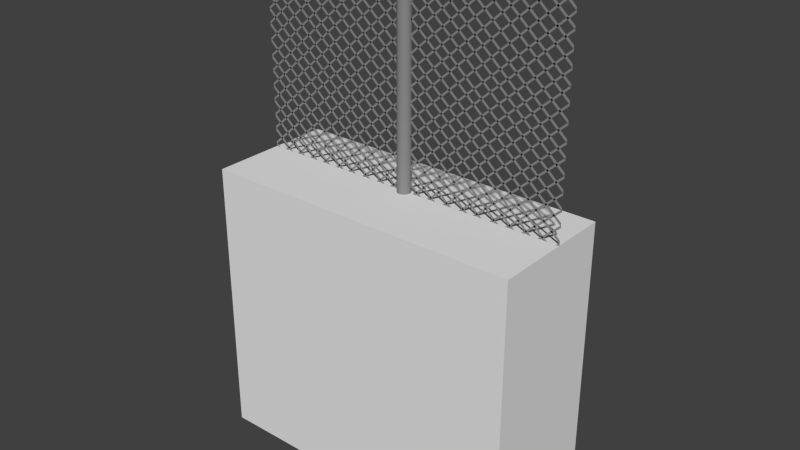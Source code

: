 # Source: murofinca1.blend  (saved by Blender 2.72.0; exported with 4.5.12 LTS)
import bpy
from mathutils import Matrix  # noqa: F401  (used for matrix-valued properties, if any)

bpy.ops.wm.read_factory_settings(use_empty=True)
scene = bpy.context.scene
scene.name = 'Scene'

# ---- collections
col_collection_1 = bpy.data.collections.new('Collection 1'); scene.collection.children.link(col_collection_1)

# ---- materials (node trees are filled in below, after node groups)
mat_material_001 = bpy.data.materials.new('Material.001')
mat_material_001.alpha_threshold = 0.0
mat_material_001.use_transparent_shadow = False
mat_material_001.roughness = 0.5
mat_material_001.specular_intensity = 0.0
mat_material_001.line_color = (0.0, 0.0, 0.0, 1.0)
mat_material_003 = bpy.data.materials.new('Material.003')
mat_material_003.alpha_threshold = 0.0
mat_material_003.use_transparent_shadow = False
mat_material_003.diffuse_color = (0.2529, 0.2529, 0.2529, 1.0)
mat_material_003.roughness = 0.5
mat_material_003.line_color = (0.0, 0.0, 0.0, 1.0)

# ---- material node trees

# ---- world
world_world = bpy.data.worlds.new('World'); scene.world = world_world
world_world.color = (0.05088, 0.05088, 0.05088)
world_world.use_sun_shadow = False
world_world.sun_shadow_jitter_overblur = 0.0
world_world.cycles.sampling_method = 'MANUAL'
world_world.cycles.sample_map_resolution = 256

# ---- meshes
me_cube = bpy.data.meshes.new('Cube')
me_cube.from_pydata([(-9.997, -3.984, -10.21), (-9.997, 3.984, -10.21), (9.997, 3.984, -10.21), (9.997, -3.984, -10.21), (-9.997, -3.984, 7.4), (-9.997, 3.984, 7.4), (9.997, 3.984, 7.4), (9.997, -3.984, 7.4)], [], [(4, 5, 1, 0), (5, 6, 2, 1), (6, 7, 3, 2), (7, 4, 0, 3), (7, 6, 5, 4)])
_uv = me_cube.uv_layers.new(name='UVMap')
_uv.uv.foreach_set('vector', [0.005329, 0.9927, 0.005329, 0.5073, 0.3117, 0.5073, 0.3117, 0.9927, 0.9947, 0.007282, 0.9947, 0.4927, 0.6883, 0.4927, 0.6883, 0.007282, 0.6883, 0.9927, 0.6883, 0.5073, 0.9947, 0.5073, 0.9947, 0.9927, 0.6776, 0.007282, 0.6776, 0.4927, 0.3712, 0.4927, 0.3712, 0.007282, 0.005329, 0.007282, 0.3606, 0.007282, 0.3606, 0.4927, 0.005329, 0.4927])
me_cube.materials.append(mat_material_001)
me_cube.use_remesh_preserve_volume = False
me_cube.use_remesh_preserve_attributes = False
me_cube.use_mirror_vertex_groups = False
me_cube.update()
me_cube_020 = bpy.data.meshes.new('Cube.020')
me_cube_020.from_pydata([(9.88, 0.142, -0.3909), (-10.16, 0.142, -0.3909), (9.88, 0.1386, -0.3566), (-10.16, 0.1386, -0.3566), (9.88, 0.1286, -0.3235), (-10.16, 0.1286, -0.3235), (9.88, 0.1123, -0.2931), (-10.16, 0.1123, -0.2931), (9.88, 0.09038, -0.2664), (-10.16, 0.09038, -0.2664), (9.88, 0.06369, -0.2445), (-10.16, 0.06369, -0.2445), (9.88, 0.03324, -0.2282), (-10.16, 0.03324, -0.2282), (9.88, 0.0001978, -0.2182), (-10.16, 0.0001978, -0.2182), (9.88, -0.03416, -0.2148), (-10.16, -0.03416, -0.2148), (9.88, -0.06853, -0.2182), (-10.16, -0.06853, -0.2182), (9.88, -0.1016, -0.2282), (-10.16, -0.1016, -0.2282), (9.88, -0.132, -0.2445), (-10.16, -0.132, -0.2445), (9.88, -0.1587, -0.2664), (-10.16, -0.1587, -0.2664), (9.88, -0.1806, -0.2931), (-10.16, -0.1806, -0.2931), (9.88, -0.1969, -0.3235), (-10.16, -0.1969, -0.3235), (9.88, -0.2069, -0.3566), (-10.16, -0.2069, -0.3566), (9.88, -0.2103, -0.3909), (-10.16, -0.2103, -0.3909), (9.88, -0.2069, -0.4253), (-10.16, -0.2069, -0.4253), (9.88, -0.1969, -0.4584), (-10.16, -0.1969, -0.4584), (9.88, -0.1806, -0.4888), (-10.16, -0.1806, -0.4888), (9.88, -0.1587, -0.5155), (-10.16, -0.1587, -0.5155), (9.88, -0.132, -0.5374), (-10.16, -0.132, -0.5374), (9.88, -0.1016, -0.5537), (-10.16, -0.1016, -0.5537), (9.88, -0.06853, -0.5637), (-10.16, -0.06853, -0.5637), (9.88, -0.03416, -0.5671), (-10.16, -0.03416, -0.5671), (9.88, 0.000198, -0.5637), (-10.16, 0.000198, -0.5637), (9.88, 0.03324, -0.5537), (-10.16, 0.03324, -0.5537), (9.88, 0.06369, -0.5374), (-10.16, 0.06369, -0.5374), (9.88, 0.09038, -0.5155), (-10.16, 0.09038, -0.5155), (9.88, 0.1123, -0.4888), (-10.16, 0.1123, -0.4888), (9.88, 0.1286, -0.4583), (-10.16, 0.1286, -0.4583), (9.88, 0.1386, -0.4253), (-10.16, 0.1386, -0.4253), (-0.1958, 0.3555, -22.85), (-0.1958, 0.3555, -0.1502), (-0.1161, 0.3475, -22.85), (-0.1161, 0.3475, -0.1502), (-0.0394, 0.3237, -22.85), (-0.0394, 0.3237, -0.1502), (0.03128, 0.2851, -22.85), (0.03128, 0.2851, -0.1502), (0.09322, 0.2332, -22.85), (0.09322, 0.2332, -0.1502), (0.1441, 0.17, -22.85), (0.1441, 0.17, -0.1502), (0.1818, 0.09783, -22.85), (0.1818, 0.09783, -0.1502), (0.2051, 0.01953, -22.85), (0.2051, 0.01953, -0.1502), (0.2129, -0.06189, -22.85), (0.2129, -0.06189, -0.1502), (0.2051, -0.1433, -22.85), (0.2051, -0.1433, -0.1502), (0.1818, -0.2216, -22.85), (0.1818, -0.2216, -0.1502), (0.1441, -0.2938, -22.85), (0.1441, -0.2938, -0.1502), (0.09322, -0.357, -22.85), (0.09322, -0.357, -0.1502), (0.03128, -0.4089, -22.85), (0.03128, -0.4089, -0.1502), (-0.0394, -0.4475, -22.85), (-0.0394, -0.4475, -0.1502), (-0.1161, -0.4712, -22.85), (-0.1161, -0.4712, -0.1502), (-0.1958, -0.4793, -22.85), (-0.1958, -0.4793, -0.1502), (-0.2756, -0.4712, -22.85), (-0.2756, -0.4712, -0.1502), (-0.3523, -0.4475, -22.85), (-0.3523, -0.4475, -0.1502), (-0.4229, -0.4089, -22.85), (-0.4229, -0.4089, -0.1502), (-0.4849, -0.357, -22.85), (-0.4849, -0.357, -0.1502), (-0.5357, -0.2938, -22.85), (-0.5357, -0.2938, -0.1502), (-0.5735, -0.2216, -22.85), (-0.5735, -0.2216, -0.1502), (-0.5968, -0.1433, -22.85), (-0.5968, -0.1433, -0.1502), (-0.6046, -0.06189, -22.85), (-0.6046, -0.06189, -0.1502), (-0.5968, 0.01953, -22.85), (-0.5968, 0.01953, -0.1502), (-0.5735, 0.09783, -22.85), (-0.5735, 0.09783, -0.1502), (-0.5357, 0.17, -22.85), (-0.5357, 0.17, -0.1502), (-0.4849, 0.2332, -22.85), (-0.4849, 0.2332, -0.1502), (-0.4229, 0.2851, -22.85), (-0.4229, 0.2851, -0.1502), (-0.3523, 0.3237, -22.85), (-0.3523, 0.3237, -0.1502), (-0.2756, 0.3475, -22.85), (-0.2756, 0.3475, -0.1502), (-0.1958, 0.1819, 0.0958), (-0.1492, 0.1772, 0.0958), (-0.1045, 0.1633, 0.0958), (-0.06317, 0.1408, 0.0958), (-0.02699, 0.1105, 0.0958), (0.002703, 0.07355, 0.0958), (0.02477, 0.0314, 0.0958), (0.03836, -0.01433, 0.0958), (0.04294, -0.06189, 0.0958), (0.03836, -0.1095, 0.0958), (0.02477, -0.1552, 0.0958), (0.002703, -0.1973, 0.0958), (-0.02699, -0.2343, 0.0958), (-0.06317, -0.2646, 0.0958), (-0.1045, -0.2871, 0.0958), (-0.1492, -0.301, 0.0958), (-0.1958, -0.3057, 0.0958), (-0.2424, -0.301, 0.0958), (-0.2872, -0.2871, 0.0958), (-0.3285, -0.2646, 0.0958), (-0.3647, -0.2343, 0.0958), (-0.3944, -0.1973, 0.0958), (-0.4164, -0.1552, 0.0958), (-0.43, -0.1095, 0.0958), (-0.4346, -0.06189, 0.0958), (-0.43, -0.01433, 0.0958), (-0.4164, 0.0314, 0.0958), (-0.3944, 0.07355, 0.0958), (-0.3647, 0.1105, 0.0958), (-0.3285, 0.1408, 0.0958), (-0.2872, 0.1633, 0.0958), (-0.2424, 0.1772, 0.0958), (0.3866, 0.01974, -0.3386), (9.836, 0.01974, -8.839), (9.836, 0.01974, -8.993), (0.2151, 0.01974, -0.3386), (0.3866, -0.01974, -0.3386), (9.836, -0.01974, -8.839), (9.836, -0.01974, -8.993), (0.2151, -0.01974, -0.3386), (1.376, 0.01974, -0.3386), (9.836, 0.01974, -7.949), (9.836, 0.01974, -8.103), (1.204, 0.01974, -0.3386), (1.376, -0.01974, -0.3386), (9.836, -0.01974, -7.949), (9.836, -0.01974, -8.103), (1.204, -0.01974, -0.3386), (2.459, 0.01974, -0.3386), (9.836, 0.01974, -6.974), (9.836, 0.01974, -7.129), (2.288, 0.01974, -0.3386), (2.459, -0.01974, -0.3386), (9.836, -0.01974, -6.974), (9.836, -0.01974, -7.129), (2.288, -0.01974, -0.3386), (3.546, 0.01974, -0.3385), (9.836, 0.01974, -5.997), (9.836, 0.01974, -6.151), (3.375, 0.01974, -0.3385), (3.546, -0.01974, -0.3385), (9.836, -0.01974, -5.997), (9.836, -0.01974, -6.151), (3.375, -0.01974, -0.3385), (4.477, 0.01974, -0.3385), (9.836, 0.01974, -5.16), (9.836, 0.01974, -5.314), (4.305, 0.01974, -0.3385), (4.477, -0.01974, -0.3385), (9.836, -0.01974, -5.16), (9.836, -0.01974, -5.314), (4.305, -0.01974, -0.3385), (5.556, 0.01974, -0.3385), (9.836, 0.01974, -4.189), (9.836, 0.01974, -4.343), (5.384, 0.01974, -0.3385), (5.556, -0.01974, -0.3385), (9.836, -0.01974, -4.189), (9.836, -0.01974, -4.343), (5.384, -0.01974, -0.3385), (6.561, 0.01974, -0.3385), (9.836, 0.01974, -3.285), (9.836, 0.01974, -3.439), (6.389, 0.01974, -0.3385), (6.561, -0.01974, -0.3385), (9.836, -0.01974, -3.285), (9.836, -0.01974, -3.439), (6.389, -0.01974, -0.3385), (7.577, 0.01974, -0.3385), (9.836, 0.01974, -2.371), (9.836, 0.01974, -2.525), (7.405, 0.01974, -0.3385), (7.577, -0.01974, -0.3385), (9.836, -0.01974, -2.371), (9.836, -0.01974, -2.525), (7.405, -0.01974, -0.3385), (8.566, 0.01974, -0.3385), (9.836, 0.01974, -1.481), (9.836, 0.01974, -1.635), (8.395, 0.01974, -0.3385), (8.566, -0.01974, -0.3385), (9.836, -0.01974, -1.481), (9.836, -0.01974, -1.635), (8.395, -0.01974, -0.3385), (9.65, 0.01974, -0.3385), (9.836, 0.01974, -0.5063), (9.836, 0.01974, -0.6606), (9.478, 0.01974, -0.3385), (9.65, -0.01974, -0.3385), (9.836, -0.01974, -0.5063), (9.836, -0.01974, -0.6606), (9.478, -0.01974, -0.3385), (-0.07556, -0.01974, -12.82), (-0.07556, 0.01974, -12.82), (-0.07556, 0.01974, -12.97), (-0.07556, -0.01974, -12.97), (0.9201, -0.01974, -13.71), (0.7486, -0.01974, -13.71), (0.9201, 0.01974, -13.71), (0.7486, 0.01974, -13.71), (-0.07556, -0.01974, -11.93), (-0.07556, 0.01974, -11.93), (-0.07556, 0.01974, -12.08), (-0.07556, -0.01974, -12.08), (1.91, -0.01974, -13.71), (1.738, -0.01974, -13.71), (1.91, 0.01974, -13.71), (1.738, 0.01974, -13.71), (-0.07556, -0.01974, -10.95), (-0.07556, 0.01974, -10.95), (-0.07556, 0.01974, -11.11), (-0.07556, -0.01974, -11.11), (2.993, -0.01974, -13.71), (2.821, -0.01974, -13.71), (2.993, 0.01974, -13.71), (2.821, 0.01974, -13.71), (-0.07556, -0.01974, -9.976), (-0.07556, 0.01974, -9.976), (-0.07556, 0.01974, -10.13), (-0.07556, -0.01974, -10.13), (4.08, -0.01974, -13.71), (3.908, -0.01974, -13.71), (4.08, 0.01974, -13.71), (3.908, 0.01974, -13.71), (-0.07556, -0.01974, -9.139), (-0.07556, 0.01974, -9.139), (-0.07556, 0.01974, -9.294), (-0.07556, -0.01974, -9.294), (5.01, -0.01974, -13.71), (4.839, -0.01974, -13.71), (5.01, 0.01974, -13.71), (4.839, 0.01974, -13.71), (-0.07556, -0.01974, -8.169), (-0.07556, 0.01974, -8.169), (-0.07556, 0.01974, -8.323), (-0.07556, -0.01974, -8.323), (6.089, -0.01974, -13.71), (5.918, -0.01974, -13.71), (6.089, 0.01974, -13.71), (5.918, 0.01974, -13.71), (-0.07556, -0.01974, -7.265), (-0.07556, 0.01974, -7.265), (-0.07556, 0.01974, -7.419), (-0.07556, -0.01974, -7.419), (7.094, -0.01974, -13.71), (6.923, -0.01974, -13.71), (7.094, 0.01974, -13.71), (6.923, 0.01974, -13.71), (-0.07556, -0.01974, -6.351), (-0.07556, 0.01974, -6.351), (-0.07556, 0.01974, -6.505), (-0.07556, -0.01974, -6.505), (8.111, -0.01974, -13.71), (7.939, -0.01974, -13.71), (8.111, 0.01974, -13.71), (7.939, 0.01974, -13.71), (-0.07556, -0.01974, -5.46), (-0.07556, 0.01974, -5.46), (-0.07556, 0.01974, -5.615), (-0.07556, -0.01974, -5.615), (9.1, -0.01974, -13.71), (8.929, -0.01974, -13.71), (9.1, 0.01974, -13.71), (8.929, 0.01974, -13.71), (-0.07556, -0.01974, -4.486), (-0.07556, 0.01974, -4.486), (-0.07556, 0.01974, -4.64), (-0.07556, -0.01974, -4.64), (9.836, -0.01974, -13.4), (9.836, -0.01974, -13.56), (9.836, 0.01974, -13.4), (9.836, 0.01974, -13.56), (-0.07556, -0.01974, -3.508), (-0.07556, 0.01974, -3.508), (-0.07556, 0.01974, -3.663), (-0.07556, -0.01974, -3.663), (9.836, -0.01974, -12.42), (9.836, -0.01974, -12.58), (9.836, 0.01974, -12.42), (9.836, 0.01974, -12.58), (-0.07556, -0.01974, -2.671), (-0.07556, 0.01974, -2.671), (-0.07556, 0.01974, -2.826), (-0.07556, -0.01974, -2.826), (9.836, -0.01974, -11.59), (9.836, -0.01974, -11.74), (9.836, 0.01974, -11.59), (9.836, 0.01974, -11.74), (-0.07556, -0.01974, -1.701), (-0.07556, 0.01974, -1.701), (-0.07556, 0.01974, -1.855), (-0.07556, -0.01974, -1.855), (9.836, -0.01974, -10.62), (9.836, -0.01974, -10.77), (9.836, 0.01974, -10.62), (9.836, 0.01974, -10.77), (-0.07556, -0.01974, -0.7967), (-0.07556, 0.01974, -0.7967), (-0.07556, 0.01974, -0.951), (-0.07556, -0.01974, -0.951), (9.836, -0.01974, -9.713), (9.836, -0.01974, -9.867), (9.836, 0.01974, -9.713), (9.836, 0.01974, -9.867), (-0.5474, 0.01974, -0.3386), (-10.17, 0.01974, -8.993), (-10.17, 0.01974, -8.839), (-0.7189, 0.01974, -0.3386), (-0.5474, -0.01974, -0.3386), (-10.17, -0.01974, -8.993), (-10.17, -0.01974, -8.839), (-0.7189, -0.01974, -0.3386), (-1.537, 0.01974, -0.3386), (-10.17, 0.01974, -8.103), (-10.17, 0.01974, -7.949), (-1.708, 0.01974, -0.3386), (-1.537, -0.01974, -0.3386), (-10.17, -0.01974, -8.103), (-10.17, -0.01974, -7.949), (-1.708, -0.01974, -0.3386), (-2.62, 0.01974, -0.3386), (-10.17, 0.01974, -7.129), (-10.17, 0.01974, -6.974), (-2.792, 0.01974, -0.3386), (-2.62, -0.01974, -0.3386), (-10.17, -0.01974, -7.129), (-10.17, -0.01974, -6.974), (-2.792, -0.01974, -0.3386), (-3.707, 0.01974, -0.3386), (-10.17, 0.01974, -6.151), (-10.17, 0.01974, -5.997), (-3.879, 0.01974, -0.3386), (-3.707, -0.01974, -0.3386), (-10.17, -0.01974, -6.151), (-10.17, -0.01974, -5.997), (-3.879, -0.01974, -0.3386), (-4.637, 0.01974, -0.3386), (-10.17, 0.01974, -5.314), (-10.17, 0.01974, -5.16), (-4.809, 0.01974, -0.3386), (-4.637, -0.01974, -0.3386), (-10.17, -0.01974, -5.314), (-10.17, -0.01974, -5.16), (-4.809, -0.01974, -0.3386), (-5.717, 0.01974, -0.3386), (-10.17, 0.01974, -4.343), (-10.17, 0.01974, -4.189), (-5.888, 0.01974, -0.3386), (-5.717, -0.01974, -0.3386), (-10.17, -0.01974, -4.343), (-10.17, -0.01974, -4.189), (-5.888, -0.01974, -0.3386), (-6.722, 0.01974, -0.3386), (-10.17, 0.01974, -3.439), (-10.17, 0.01974, -3.285), (-6.893, 0.01974, -0.3386), (-6.722, -0.01974, -0.3386), (-10.17, -0.01974, -3.439), (-10.17, -0.01974, -3.285), (-6.893, -0.01974, -0.3386), (-7.738, 0.01974, -0.3386), (-10.17, 0.01974, -2.525), (-10.17, 0.01974, -2.371), (-7.909, 0.01974, -0.3386), (-7.738, -0.01974, -0.3386), (-10.17, -0.01974, -2.525), (-10.17, -0.01974, -2.371), (-7.909, -0.01974, -0.3386), (-8.727, 0.01974, -0.3386), (-10.17, 0.01974, -1.635), (-10.17, 0.01974, -1.481), (-8.899, 0.01974, -0.3386), (-8.727, -0.01974, -0.3386), (-10.17, -0.01974, -1.635), (-10.17, -0.01974, -1.481), (-8.899, -0.01974, -0.3386), (-9.811, 0.01974, -0.3386), (-10.17, 0.01974, -0.6608), (-10.17, 0.01974, -0.5065), (-9.982, 0.01974, -0.3386), (-9.811, -0.01974, -0.3386), (-10.17, -0.01974, -0.6608), (-10.17, -0.01974, -0.5065), (-9.982, -0.01974, -0.3386), (-0.2568, -0.01974, -12.82), (-0.2568, -0.01974, -12.97), (-0.2568, 0.01974, -12.97), (-0.2568, 0.01974, -12.82), (-1.252, -0.01974, -13.71), (-1.252, 0.01974, -13.71), (-1.081, -0.01974, -13.71), (-1.081, 0.01974, -13.71), (-0.2568, -0.01974, -11.93), (-0.2568, -0.01974, -12.08), (-0.2568, 0.01974, -12.08), (-0.2568, 0.01974, -11.93), (-2.242, -0.01974, -13.71), (-2.242, 0.01974, -13.71), (-2.07, -0.01974, -13.71), (-2.07, 0.01974, -13.71), (-0.2568, -0.01974, -10.95), (-0.2568, -0.01974, -11.11), (-0.2568, 0.01974, -11.11), (-0.2568, 0.01974, -10.95), (-3.325, -0.01974, -13.71), (-3.325, 0.01974, -13.71), (-3.154, -0.01974, -13.71), (-3.154, 0.01974, -13.71), (-0.2568, -0.01974, -9.976), (-0.2568, -0.01974, -10.13), (-0.2568, 0.01974, -10.13), (-0.2568, 0.01974, -9.976), (-4.412, -0.01974, -13.71), (-4.412, 0.01974, -13.71), (-4.241, -0.01974, -13.71), (-4.241, 0.01974, -13.71), (-0.2568, -0.01974, -9.139), (-0.2568, -0.01974, -9.294), (-0.2568, 0.01974, -9.294), (-0.2568, 0.01974, -9.139), (-5.343, -0.01974, -13.71), (-5.343, 0.01974, -13.71), (-5.171, -0.01974, -13.71), (-5.171, 0.01974, -13.71), (-0.2568, -0.01974, -8.169), (-0.2568, -0.01974, -8.323), (-0.2568, 0.01974, -8.323), (-0.2568, 0.01974, -8.169), (-6.422, -0.01974, -13.71), (-6.422, 0.01974, -13.71), (-6.25, -0.01974, -13.71), (-6.25, 0.01974, -13.71), (-0.2568, -0.01974, -7.265), (-0.2568, -0.01974, -7.419), (-0.2568, 0.01974, -7.419), (-0.2568, 0.01974, -7.265), (-7.427, -0.01974, -13.71), (-7.427, 0.01974, -13.71), (-7.255, -0.01974, -13.71), (-7.255, 0.01974, -13.71), (-0.2568, -0.01974, -6.351), (-0.2568, -0.01974, -6.505), (-0.2568, 0.01974, -6.505), (-0.2568, 0.01974, -6.351), (-8.443, -0.01974, -13.71), (-8.443, 0.01974, -13.71), (-8.271, -0.01974, -13.71), (-8.271, 0.01974, -13.71), (-0.2568, -0.01974, -5.46), (-0.2568, -0.01974, -5.615), (-0.2568, 0.01974, -5.615), (-0.2568, 0.01974, -5.46), (-9.432, -0.01974, -13.71), (-9.432, 0.01974, -13.71), (-9.261, -0.01974, -13.71), (-9.261, 0.01974, -13.71), (-0.2568, -0.01974, -4.486), (-0.2568, -0.01974, -4.64), (-0.2568, 0.01974, -4.64), (-0.2568, 0.01974, -4.486), (-10.17, -0.01974, -13.4), (-10.17, 0.01974, -13.4), (-10.17, -0.01974, -13.56), (-10.17, 0.01974, -13.56), (-0.2568, -0.01974, -3.508), (-0.2568, -0.01974, -3.663), (-0.2568, 0.01974, -3.663), (-0.2568, 0.01974, -3.508), (-10.17, -0.01974, -12.42), (-10.17, 0.01974, -12.42), (-10.17, -0.01974, -12.58), (-10.17, 0.01974, -12.58), (-0.2568, -0.01974, -2.671), (-0.2568, -0.01974, -2.826), (-0.2568, 0.01974, -2.826), (-0.2568, 0.01974, -2.671), (-10.17, -0.01974, -11.59), (-10.17, 0.01974, -11.59), (-10.17, -0.01974, -11.74), (-10.17, 0.01974, -11.74), (-0.2568, -0.01974, -1.701), (-0.2568, -0.01974, -1.855), (-0.2568, 0.01974, -1.855), (-0.2568, 0.01974, -1.701), (-10.17, -0.01974, -10.62), (-10.17, 0.01974, -10.62), (-10.17, -0.01974, -10.77), (-10.17, 0.01974, -10.77), (-0.2568, -0.01974, -0.7967), (-0.2568, -0.01974, -0.951), (-0.2568, 0.01974, -0.951), (-0.2568, 0.01974, -0.7967), (-10.17, -0.01974, -9.713), (-10.17, 0.01974, -9.713), (-10.17, -0.01974, -9.867), (-10.17, 0.01974, -9.867), (0.3957, 0.01974, -13.85), (9.845, 0.01974, -5.351), (9.845, 0.01974, -5.197), (0.2242, 0.01974, -13.85), (0.3957, -0.01974, -13.85), (9.845, -0.01974, -5.351), (9.845, -0.01974, -5.197), (0.2242, -0.01974, -13.85), (1.385, 0.01974, -13.85), (9.845, 0.01974, -6.241), (9.845, 0.01974, -6.087), (1.214, 0.01974, -13.85), (1.385, -0.01974, -13.85), (9.845, -0.01974, -6.241), (9.845, -0.01974, -6.087), (1.214, -0.01974, -13.85), (2.468, 0.01974, -13.85), (9.845, 0.01974, -7.215), (9.845, 0.01974, -7.061), (2.297, 0.01974, -13.85), (2.468, -0.01974, -13.85), (9.845, -0.01974, -7.215), (9.845, -0.01974, -7.061), (2.297, -0.01974, -13.85), (3.555, 0.01974, -13.85), (9.845, 0.01974, -8.193), (9.845, 0.01974, -8.039), (3.384, 0.01974, -13.85), (3.555, -0.01974, -13.85), (9.845, -0.01974, -8.193), (9.845, -0.01974, -8.039), (3.384, -0.01974, -13.85), (4.486, 0.01974, -13.85), (9.845, 0.01974, -9.03), (9.845, 0.01974, -8.876), (4.314, 0.01974, -13.85), (4.486, -0.01974, -13.85), (9.845, -0.01974, -9.03), (9.845, -0.01974, -8.876), (4.314, -0.01974, -13.85), (5.565, 0.01974, -13.85), (9.845, 0.01974, -10.0), (9.845, 0.01974, -9.847), (5.393, 0.01974, -13.85), (5.565, -0.01974, -13.85), (9.845, -0.01974, -10.0), (9.845, -0.01974, -9.847), (5.393, -0.01974, -13.85), (6.57, 0.01974, -13.85), (9.845, 0.01974, -10.9), (9.845, 0.01974, -10.75), (6.398, 0.01974, -13.85), (6.57, -0.01974, -13.85), (9.845, -0.01974, -10.9), (9.845, -0.01974, -10.75), (6.398, -0.01974, -13.85), (7.586, 0.01974, -13.85), (9.845, 0.01974, -11.82), (9.845, 0.01974, -11.66), (7.415, 0.01974, -13.85), (7.586, -0.01974, -13.85), (9.845, -0.01974, -11.82), (9.845, -0.01974, -11.66), (7.415, -0.01974, -13.85), (8.576, 0.01974, -13.85), (9.845, 0.01974, -12.71), (9.845, 0.01974, -12.55), (8.404, 0.01974, -13.85), (8.576, -0.01974, -13.85), (9.845, -0.01974, -12.71), (9.845, -0.01974, -12.55), (8.404, -0.01974, -13.85), (9.659, 0.01974, -13.85), (9.845, 0.01974, -13.68), (9.845, 0.01974, -13.53), (9.487, 0.01974, -13.85), (9.659, -0.01974, -13.85), (9.845, -0.01974, -13.68), (9.845, -0.01974, -13.53), (9.487, -0.01974, -13.85), (-0.06646, -0.01974, -1.371), (-0.06646, 0.01974, -1.371), (-0.06646, 0.01974, -1.217), (-0.06646, -0.01974, -1.217), (0.9292, -0.01974, -0.4756), (0.7577, -0.01974, -0.4756), (0.9292, 0.01974, -0.4756), (0.7577, 0.01974, -0.4756), (-0.06646, -0.01974, -2.261), (-0.06646, 0.01974, -2.261), (-0.06646, 0.01974, -2.107), (-0.06646, -0.01974, -2.107), (1.919, -0.01974, -0.4756), (1.747, -0.01974, -0.4756), (1.919, 0.01974, -0.4756), (1.747, 0.01974, -0.4756), (-0.06646, -0.01974, -3.236), (-0.06646, 0.01974, -3.236), (-0.06646, 0.01974, -3.081), (-0.06646, -0.01974, -3.081), (3.002, -0.01974, -0.4757), (2.83, -0.01974, -0.4757), (3.002, 0.01974, -0.4757), (2.83, 0.01974, -0.4757), (-0.06646, -0.01974, -4.213), (-0.06646, 0.01974, -4.213), (-0.06646, 0.01974, -4.059), (-0.06646, -0.01974, -4.059), (4.089, -0.01974, -0.4757), (3.917, -0.01974, -0.4757), (4.089, 0.01974, -0.4757), (3.917, 0.01974, -0.4757), (-0.06646, -0.01974, -5.05), (-0.06646, 0.01974, -5.05), (-0.06646, 0.01974, -4.896), (-0.06646, -0.01974, -4.896), (5.019, -0.01974, -0.4757), (4.848, -0.01974, -0.4757), (5.019, 0.01974, -0.4757), (4.848, 0.01974, -0.4757), (-0.06646, -0.01974, -6.021), (-0.06646, 0.01974, -6.021), (-0.06646, 0.01974, -5.867), (-0.06646, -0.01974, -5.867), (6.099, -0.01974, -0.4757), (5.927, -0.01974, -0.4757), (6.099, 0.01974, -0.4757), (5.927, 0.01974, -0.4757), (-0.06646, -0.01974, -6.925), (-0.06646, 0.01974, -6.925), (-0.06646, 0.01974, -6.771), (-0.06646, -0.01974, -6.771), (7.103, -0.01974, -0.4757), (6.932, -0.01974, -0.4757), (7.103, 0.01974, -0.4757), (6.932, 0.01974, -0.4757), (-0.06646, -0.01974, -7.839), (-0.06646, 0.01974, -7.839), (-0.06646, 0.01974, -7.685), (-0.06646, -0.01974, -7.685), (8.12, -0.01974, -0.4757), (7.948, -0.01974, -0.4757), (8.12, 0.01974, -0.4757), (7.948, 0.01974, -0.4757), (-0.06646, -0.01974, -8.729), (-0.06646, 0.01974, -8.729), (-0.06646, 0.01974, -8.575), (-0.06646, -0.01974, -8.575), (9.109, -0.01974, -0.4757), (8.938, -0.01974, -0.4757), (9.109, 0.01974, -0.4757), (8.938, 0.01974, -0.4757), (-0.06646, -0.01974, -9.704), (-0.06646, 0.01974, -9.704), (-0.06646, 0.01974, -9.549), (-0.06646, -0.01974, -9.549), (9.845, -0.01974, -0.7878), (9.845, -0.01974, -0.6335), (9.845, 0.01974, -0.7878), (9.845, 0.01974, -0.6335), (-0.06646, -0.01974, -10.68), (-0.06646, 0.01974, -10.68), (-0.06646, 0.01974, -10.53), (-0.06646, -0.01974, -10.53), (9.845, -0.01974, -1.766), (9.845, -0.01974, -1.611), (9.845, 0.01974, -1.766), (9.845, 0.01974, -1.611), (-0.06646, -0.01974, -11.52), (-0.06646, 0.01974, -11.52), (-0.06646, 0.01974, -11.36), (-0.06646, -0.01974, -11.36), (9.845, -0.01974, -2.602), (9.845, -0.01974, -2.448), (9.845, 0.01974, -2.602), (9.845, 0.01974, -2.448), (-0.06646, -0.01974, -12.49), (-0.06646, 0.01974, -12.49), (-0.06646, 0.01974, -12.33), (-0.06646, -0.01974, -12.33), (9.845, -0.01974, -3.573), (9.845, -0.01974, -3.419), (9.845, 0.01974, -3.573), (9.845, 0.01974, -3.419), (-0.06646, -0.01974, -13.39), (-0.06646, 0.01974, -13.39), (-0.06646, 0.01974, -13.24), (-0.06646, -0.01974, -13.24), (9.845, -0.01974, -4.477), (9.845, -0.01974, -4.323), (9.845, 0.01974, -4.477), (9.845, 0.01974, -4.323), (-0.5383, 0.01974, -13.85), (-10.16, 0.01974, -5.196), (-10.16, 0.01974, -5.351), (-0.7098, 0.01974, -13.85), (-0.5383, -0.01974, -13.85), (-10.16, -0.01974, -5.196), (-10.16, -0.01974, -5.351), (-0.7098, -0.01974, -13.85), (-1.528, 0.01974, -13.85), (-10.16, 0.01974, -6.086), (-10.16, 0.01974, -6.241), (-1.699, 0.01974, -13.85), (-1.528, -0.01974, -13.85), (-10.16, -0.01974, -6.086), (-10.16, -0.01974, -6.241), (-1.699, -0.01974, -13.85), (-2.611, 0.01974, -13.85), (-10.16, 0.01974, -7.061), (-10.16, 0.01974, -7.215), (-2.783, 0.01974, -13.85), (-2.611, -0.01974, -13.85), (-10.16, -0.01974, -7.061), (-10.16, -0.01974, -7.215), (-2.783, -0.01974, -13.85), (-3.698, 0.01974, -13.85), (-10.16, 0.01974, -8.039), (-10.16, 0.01974, -8.193), (-3.869, 0.01974, -13.85), (-3.698, -0.01974, -13.85), (-10.16, -0.01974, -8.039), (-10.16, -0.01974, -8.193), (-3.869, -0.01974, -13.85), (-4.628, 0.01974, -13.85), (-10.16, 0.01974, -8.876), (-10.16, 0.01974, -9.03), (-4.8, 0.01974, -13.85), (-4.628, -0.01974, -13.85), (-10.16, -0.01974, -8.876), (-10.16, -0.01974, -9.03), (-4.8, -0.01974, -13.85), (-5.708, 0.01974, -13.85), (-10.16, 0.01974, -9.846), (-10.16, 0.01974, -10.0), (-5.879, 0.01974, -13.85), (-5.708, -0.01974, -13.85), (-10.16, -0.01974, -9.846), (-10.16, -0.01974, -10.0), (-5.879, -0.01974, -13.85), (-6.712, 0.01974, -13.85), (-10.16, 0.01974, -10.75), (-10.16, 0.01974, -10.9), (-6.884, 0.01974, -13.85), (-6.712, -0.01974, -13.85), (-10.16, -0.01974, -10.75), (-10.16, -0.01974, -10.9), (-6.884, -0.01974, -13.85), (-7.729, 0.01974, -13.85), (-10.16, 0.01974, -11.66), (-10.16, 0.01974, -11.82), (-7.9, 0.01974, -13.85), (-7.729, -0.01974, -13.85), (-10.16, -0.01974, -11.66), (-10.16, -0.01974, -11.82), (-7.9, -0.01974, -13.85), (-8.718, 0.01974, -13.85), (-10.16, 0.01974, -12.55), (-10.16, 0.01974, -12.71), (-8.89, 0.01974, -13.85), (-8.718, -0.01974, -13.85), (-10.16, -0.01974, -12.55), (-10.16, -0.01974, -12.71), (-8.89, -0.01974, -13.85), (-9.801, 0.01974, -13.85), (-10.16, 0.01974, -13.53), (-10.16, 0.01974, -13.68), (-9.973, 0.01974, -13.85), (-9.801, -0.01974, -13.85), (-10.16, -0.01974, -13.53), (-10.16, -0.01974, -13.68), (-9.973, -0.01974, -13.85), (-0.2477, -0.01974, -1.371), (-0.2477, -0.01974, -1.217), (-0.2477, 0.01974, -1.217), (-0.2477, 0.01974, -1.371), (-1.243, -0.01974, -0.4756), (-1.243, 0.01974, -0.4756), (-1.072, -0.01974, -0.4756), (-1.072, 0.01974, -0.4756), (-0.2477, -0.01974, -2.261), (-0.2477, -0.01974, -2.107), (-0.2477, 0.01974, -2.107), (-0.2477, 0.01974, -2.261), (-2.233, -0.01974, -0.4756), (-2.233, 0.01974, -0.4756), (-2.061, -0.01974, -0.4756), (-2.061, 0.01974, -0.4756), (-0.2477, -0.01974, -3.236), (-0.2477, -0.01974, -3.081), (-0.2477, 0.01974, -3.081), (-0.2477, 0.01974, -3.236), (-3.316, -0.01974, -0.4756), (-3.316, 0.01974, -0.4756), (-3.145, -0.01974, -0.4756), (-3.145, 0.01974, -0.4756), (-0.2477, -0.01974, -4.213), (-0.2477, -0.01974, -4.059), (-0.2477, 0.01974, -4.059), (-0.2477, 0.01974, -4.213), (-4.403, -0.01974, -0.4756), (-4.403, 0.01974, -0.4756), (-4.231, -0.01974, -0.4756), (-4.231, 0.01974, -0.4756), (-0.2477, -0.01974, -5.05), (-0.2477, -0.01974, -4.896), (-0.2477, 0.01974, -4.896), (-0.2477, 0.01974, -5.05), (-5.333, -0.01974, -0.4756), (-5.333, 0.01974, -0.4756), (-5.162, -0.01974, -0.4756), (-5.162, 0.01974, -0.4756), (-0.2477, -0.01974, -6.021), (-0.2477, -0.01974, -5.867), (-0.2477, 0.01974, -5.867), (-0.2477, 0.01974, -6.021), (-6.413, -0.01974, -0.4756), (-6.413, 0.01974, -0.4756), (-6.241, -0.01974, -0.4756), (-6.241, 0.01974, -0.4756), (-0.2477, -0.01974, -6.925), (-0.2477, -0.01974, -6.771), (-0.2477, 0.01974, -6.771), (-0.2477, 0.01974, -6.925), (-7.417, -0.01974, -0.4756), (-7.417, 0.01974, -0.4756), (-7.246, -0.01974, -0.4756), (-7.246, 0.01974, -0.4756), (-0.2477, -0.01974, -7.839), (-0.2477, -0.01974, -7.685), (-0.2477, 0.01974, -7.685), (-0.2477, 0.01974, -7.839), (-8.434, -0.01974, -0.4756), (-8.434, 0.01974, -0.4756), (-8.262, -0.01974, -0.4756), (-8.262, 0.01974, -0.4756), (-0.2477, -0.01974, -8.729), (-0.2477, -0.01974, -8.575), (-0.2477, 0.01974, -8.575), (-0.2477, 0.01974, -8.729), (-9.423, -0.01974, -0.4756), (-9.423, 0.01974, -0.4756), (-9.252, -0.01974, -0.4756), (-9.252, 0.01974, -0.4756), (-0.2477, -0.01974, -9.704), (-0.2477, -0.01974, -9.549), (-0.2477, 0.01974, -9.549), (-0.2477, 0.01974, -9.704), (-10.16, -0.01974, -0.7877), (-10.16, 0.01974, -0.7877), (-10.16, -0.01974, -0.6334), (-10.16, 0.01974, -0.6334), (-0.2477, -0.01974, -10.68), (-0.2477, -0.01974, -10.53), (-0.2477, 0.01974, -10.53), (-0.2477, 0.01974, -10.68), (-10.16, -0.01974, -1.765), (-10.16, 0.01974, -1.765), (-10.16, -0.01974, -1.611), (-10.16, 0.01974, -1.611), (-0.2477, -0.01974, -11.52), (-0.2477, -0.01974, -11.36), (-0.2477, 0.01974, -11.36), (-0.2477, 0.01974, -11.52), (-10.16, -0.01974, -2.602), (-10.16, 0.01974, -2.602), (-10.16, -0.01974, -2.448), (-10.16, 0.01974, -2.448), (-0.2477, -0.01974, -12.49), (-0.2477, -0.01974, -12.33), (-0.2477, 0.01974, -12.33), (-0.2477, 0.01974, -12.49), (-10.16, -0.01974, -3.573), (-10.16, 0.01974, -3.573), (-10.16, -0.01974, -3.419), (-10.16, 0.01974, -3.419), (-0.2477, -0.01974, -13.39), (-0.2477, -0.01974, -13.24), (-0.2477, 0.01974, -13.24), (-0.2477, 0.01974, -13.39), (-10.16, -0.01974, -4.477), (-10.16, 0.01974, -4.477), (-10.16, -0.01974, -4.323), (-10.16, 0.01974, -4.323)], [], [(0, 1, 3, 2), (2, 3, 5, 4), (4, 5, 7, 6), (6, 7, 9, 8), (8, 9, 11, 10), (10, 11, 13, 12), (12, 13, 15, 14), (14, 15, 17, 16), (16, 17, 19, 18), (18, 19, 21, 20), (20, 21, 23, 22), (22, 23, 25, 24), (24, 25, 27, 26), (26, 27, 29, 28), (28, 29, 31, 30), (30, 31, 33, 32), (32, 33, 35, 34), (34, 35, 37, 36), (36, 37, 39, 38), (38, 39, 41, 40), (40, 41, 43, 42), (42, 43, 45, 44), (44, 45, 47, 46), (46, 47, 49, 48), (48, 49, 51, 50), (50, 51, 53, 52), (52, 53, 55, 54), (54, 55, 57, 56), (56, 57, 59, 58), (58, 59, 61, 60), (3, 1, 63, 61, 59, 57, 55, 53, 51, 49, 47, 45, 43, 41, 39, 37, 35, 33, 31, 29, 27, 25, 23, 21, 19, 17, 15, 13, 11, 9, 7, 5), (62, 63, 1, 0), (60, 61, 63, 62), (0, 2, 4, 6, 8, 10, 12, 14, 16, 18, 20, 22, 24, 26, 28, 30, 32, 34, 36, 38, 40, 42, 44, 46, 48, 50, 52, 54, 56, 58, 60, 62), (64, 65, 67, 66), (66, 67, 69, 68), (68, 69, 71, 70), (70, 71, 73, 72), (72, 73, 75, 74), (74, 75, 77, 76), (76, 77, 79, 78), (78, 79, 81, 80), (80, 81, 83, 82), (82, 83, 85, 84), (84, 85, 87, 86), (86, 87, 89, 88), (88, 89, 91, 90), (90, 91, 93, 92), (92, 93, 95, 94), (94, 95, 97, 96), (96, 97, 99, 98), (98, 99, 101, 100), (100, 101, 103, 102), (102, 103, 105, 104), (104, 105, 107, 106), (106, 107, 109, 108), (108, 109, 111, 110), (110, 111, 113, 112), (112, 113, 115, 114), (114, 115, 117, 116), (116, 117, 119, 118), (118, 119, 121, 120), (120, 121, 123, 122), (122, 123, 125, 124), (65, 127, 159, 128), (126, 127, 65, 64), (124, 125, 127, 126), (64, 66, 68, 70, 72, 74, 76, 78, 80, 82, 84, 86, 88, 90, 92, 94, 96, 98, 100, 102, 104, 106, 108, 110, 112, 114, 116, 118, 120, 122, 124, 126), (129, 128, 159, 158, 157, 156, 155, 154, 153, 152, 151, 150, 149, 148, 147, 146, 145, 144, 143, 142, 141, 140, 139, 138, 137, 136, 135, 134, 133, 132, 131, 130), (121, 119, 155, 156), (113, 111, 151, 152), (105, 103, 147, 148), (97, 95, 143, 144), (81, 79, 135, 136), (89, 87, 139, 140), (73, 71, 131, 132), (127, 125, 158, 159), (119, 117, 154, 155), (111, 109, 150, 151), (103, 101, 146, 147), (87, 85, 138, 139), (71, 69, 130, 131), (95, 93, 142, 143), (79, 77, 134, 135), (125, 123, 157, 158), (117, 115, 153, 154), (109, 107, 149, 150), (101, 99, 145, 146), (77, 75, 133, 134), (85, 83, 137, 138), (69, 67, 129, 130), (67, 65, 128, 129), (93, 91, 141, 142), (123, 121, 156, 157), (115, 113, 152, 153), (107, 105, 148, 149), (99, 97, 144, 145), (91, 89, 140, 141), (75, 73, 132, 133), (83, 81, 136, 137), (160, 161, 162, 163), (164, 165, 161, 160), (161, 165, 166, 162), (163, 162, 166, 167), (167, 166, 165, 164), (167, 164, 160, 163), (168, 169, 170, 171), (172, 173, 169, 168), (169, 173, 174, 170), (171, 170, 174, 175), (175, 174, 173, 172), (168, 171, 175, 172), (176, 177, 178, 179), (180, 181, 177, 176), (177, 181, 182, 178), (179, 178, 182, 183), (183, 182, 181, 180), (180, 176, 179, 183), (184, 185, 186, 187), (188, 189, 185, 184), (185, 189, 190, 186), (187, 186, 190, 191), (191, 190, 189, 188), (187, 191, 188, 184), (192, 193, 194, 195), (196, 197, 193, 192), (193, 197, 198, 194), (195, 194, 198, 199), (199, 198, 197, 196), (195, 199, 196, 192), (200, 201, 202, 203), (204, 205, 201, 200), (201, 205, 206, 202), (203, 202, 206, 207), (207, 206, 205, 204), (207, 204, 200, 203), (208, 209, 210, 211), (212, 213, 209, 208), (209, 213, 214, 210), (211, 210, 214, 215), (215, 214, 213, 212), (215, 212, 208, 211), (216, 217, 218, 219), (220, 221, 217, 216), (217, 221, 222, 218), (219, 218, 222, 223), (223, 222, 221, 220), (219, 223, 220, 216), (224, 225, 226, 227), (228, 229, 225, 224), (225, 229, 230, 226), (227, 226, 230, 231), (231, 230, 229, 228), (224, 227, 231, 228), (232, 233, 234, 235), (236, 237, 233, 232), (233, 237, 238, 234), (235, 234, 238, 239), (239, 238, 237, 236), (232, 235, 239, 236), (240, 241, 242, 243), (244, 240, 243, 245), (246, 241, 240, 244), (247, 242, 241, 246), (245, 243, 242, 247), (247, 246, 244, 245), (248, 249, 250, 251), (252, 248, 251, 253), (254, 249, 248, 252), (255, 250, 249, 254), (253, 251, 250, 255), (252, 253, 255, 254), (256, 257, 258, 259), (260, 256, 259, 261), (262, 257, 256, 260), (263, 258, 257, 262), (261, 259, 258, 263), (262, 260, 261, 263), (264, 265, 266, 267), (268, 264, 267, 269), (270, 265, 264, 268), (271, 266, 265, 270), (269, 267, 266, 271), (269, 271, 270, 268), (272, 273, 274, 275), (276, 272, 275, 277), (278, 273, 272, 276), (279, 274, 273, 278), (277, 275, 274, 279), (278, 276, 277, 279), (280, 281, 282, 283), (284, 280, 283, 285), (286, 281, 280, 284), (287, 282, 281, 286), (285, 283, 282, 287), (287, 286, 284, 285), (288, 289, 290, 291), (292, 288, 291, 293), (294, 289, 288, 292), (295, 290, 289, 294), (293, 291, 290, 295), (294, 292, 293, 295), (296, 297, 298, 299), (300, 296, 299, 301), (302, 297, 296, 300), (303, 298, 297, 302), (301, 299, 298, 303), (302, 300, 301, 303), (304, 305, 306, 307), (308, 304, 307, 309), (310, 305, 304, 308), (311, 306, 305, 310), (309, 307, 306, 311), (310, 308, 309, 311), (312, 313, 314, 315), (316, 312, 315, 317), (316, 318, 313, 312), (313, 318, 319, 314), (315, 314, 319, 317), (318, 316, 317, 319), (320, 321, 322, 323), (324, 320, 323, 325), (324, 326, 321, 320), (321, 326, 327, 322), (323, 322, 327, 325), (326, 324, 325, 327), (328, 329, 330, 331), (332, 328, 331, 333), (332, 334, 329, 328), (329, 334, 335, 330), (331, 330, 335, 333), (334, 332, 333, 335), (336, 337, 338, 339), (340, 336, 339, 341), (340, 342, 337, 336), (337, 342, 343, 338), (339, 338, 343, 341), (342, 340, 341, 343), (344, 345, 346, 347), (348, 344, 347, 349), (348, 350, 345, 344), (345, 350, 351, 346), (347, 346, 351, 349), (350, 348, 349, 351), (352, 353, 354, 355), (356, 357, 353, 352), (354, 353, 357, 358), (355, 354, 358, 359), (359, 358, 357, 356), (356, 352, 355, 359), (360, 361, 362, 363), (364, 365, 361, 360), (362, 361, 365, 366), (363, 362, 366, 367), (367, 366, 365, 364), (363, 367, 364, 360), (368, 369, 370, 371), (372, 373, 369, 368), (370, 369, 373, 374), (371, 370, 374, 375), (375, 374, 373, 372), (375, 372, 368, 371), (376, 377, 378, 379), (380, 381, 377, 376), (378, 377, 381, 382), (379, 378, 382, 383), (383, 382, 381, 380), (380, 376, 379, 383), (384, 385, 386, 387), (388, 389, 385, 384), (386, 385, 389, 390), (387, 386, 390, 391), (391, 390, 389, 388), (388, 384, 387, 391), (392, 393, 394, 395), (396, 397, 393, 392), (394, 393, 397, 398), (395, 394, 398, 399), (399, 398, 397, 396), (399, 396, 392, 395), (400, 401, 402, 403), (404, 405, 401, 400), (402, 401, 405, 406), (403, 402, 406, 407), (407, 406, 405, 404), (404, 400, 403, 407), (408, 409, 410, 411), (412, 413, 409, 408), (410, 409, 413, 414), (411, 410, 414, 415), (415, 414, 413, 412), (415, 412, 408, 411), (416, 417, 418, 419), (420, 421, 417, 416), (418, 417, 421, 422), (419, 418, 422, 423), (423, 422, 421, 420), (419, 423, 420, 416), (424, 425, 426, 427), (428, 429, 425, 424), (426, 425, 429, 430), (427, 426, 430, 431), (431, 430, 429, 428), (424, 427, 431, 428), (432, 433, 434, 435), (436, 432, 435, 437), (438, 433, 432, 436), (439, 434, 433, 438), (437, 435, 434, 439), (436, 437, 439, 438), (440, 441, 442, 443), (444, 440, 443, 445), (446, 441, 440, 444), (447, 442, 441, 446), (445, 443, 442, 447), (445, 447, 446, 444), (448, 449, 450, 451), (452, 448, 451, 453), (454, 449, 448, 452), (455, 450, 449, 454), (453, 451, 450, 455), (455, 454, 452, 453), (456, 457, 458, 459), (460, 456, 459, 461), (462, 457, 456, 460), (463, 458, 457, 462), (461, 459, 458, 463), (463, 462, 460, 461), (464, 465, 466, 467), (468, 464, 467, 469), (470, 465, 464, 468), (471, 466, 465, 470), (469, 467, 466, 471), (470, 468, 469, 471), (472, 473, 474, 475), (476, 472, 475, 477), (478, 473, 472, 476), (479, 474, 473, 478), (477, 475, 474, 479), (478, 476, 477, 479), (480, 481, 482, 483), (484, 480, 483, 485), (486, 481, 480, 484), (487, 482, 481, 486), (485, 483, 482, 487), (487, 486, 484, 485), (488, 489, 490, 491), (492, 488, 491, 493), (494, 489, 488, 492), (495, 490, 489, 494), (493, 491, 490, 495), (492, 493, 495, 494), (496, 497, 498, 499), (500, 496, 499, 501), (502, 497, 496, 500), (503, 498, 497, 502), (501, 499, 498, 503), (500, 501, 503, 502), (504, 505, 506, 507), (508, 504, 507, 509), (508, 510, 505, 504), (505, 510, 511, 506), (507, 506, 511, 509), (509, 511, 510, 508), (512, 513, 514, 515), (516, 512, 515, 517), (516, 518, 513, 512), (513, 518, 519, 514), (515, 514, 519, 517), (517, 519, 518, 516), (520, 521, 522, 523), (524, 520, 523, 525), (524, 526, 521, 520), (521, 526, 527, 522), (523, 522, 527, 525), (525, 527, 526, 524), (528, 529, 530, 531), (532, 528, 531, 533), (532, 534, 529, 528), (529, 534, 535, 530), (531, 530, 535, 533), (533, 535, 534, 532), (536, 537, 538, 539), (540, 536, 539, 541), (540, 542, 537, 536), (537, 542, 543, 538), (539, 538, 543, 541), (541, 543, 542, 540), (544, 547, 546, 545), (548, 544, 545, 549), (545, 546, 550, 549), (547, 551, 550, 546), (551, 548, 549, 550), (551, 547, 544, 548), (552, 555, 554, 553), (556, 552, 553, 557), (553, 554, 558, 557), (555, 559, 558, 554), (559, 556, 557, 558), (552, 556, 559, 555), (560, 563, 562, 561), (564, 560, 561, 565), (561, 562, 566, 565), (563, 567, 566, 562), (567, 564, 565, 566), (564, 567, 563, 560), (568, 571, 570, 569), (572, 568, 569, 573), (569, 570, 574, 573), (571, 575, 574, 570), (575, 572, 573, 574), (571, 568, 572, 575), (576, 579, 578, 577), (580, 576, 577, 581), (577, 578, 582, 581), (579, 583, 582, 578), (583, 580, 581, 582), (579, 576, 580, 583), (584, 587, 586, 585), (588, 584, 585, 589), (585, 586, 590, 589), (587, 591, 590, 586), (591, 588, 589, 590), (591, 587, 584, 588), (592, 595, 594, 593), (596, 592, 593, 597), (593, 594, 598, 597), (595, 599, 598, 594), (599, 596, 597, 598), (599, 595, 592, 596), (600, 603, 602, 601), (604, 600, 601, 605), (601, 602, 606, 605), (603, 607, 606, 602), (607, 604, 605, 606), (603, 600, 604, 607), (608, 611, 610, 609), (612, 608, 609, 613), (609, 610, 614, 613), (611, 615, 614, 610), (615, 612, 613, 614), (608, 612, 615, 611), (616, 619, 618, 617), (620, 616, 617, 621), (617, 618, 622, 621), (619, 623, 622, 618), (623, 620, 621, 622), (616, 620, 623, 619), (624, 627, 626, 625), (628, 629, 627, 624), (630, 628, 624, 625), (631, 630, 625, 626), (629, 631, 626, 627), (631, 629, 628, 630), (632, 635, 634, 633), (636, 637, 635, 632), (638, 636, 632, 633), (639, 638, 633, 634), (637, 639, 634, 635), (636, 638, 639, 637), (640, 643, 642, 641), (644, 645, 643, 640), (646, 644, 640, 641), (647, 646, 641, 642), (645, 647, 642, 643), (646, 647, 645, 644), (648, 651, 650, 649), (652, 653, 651, 648), (654, 652, 648, 649), (655, 654, 649, 650), (653, 655, 650, 651), (653, 652, 654, 655), (656, 659, 658, 657), (660, 661, 659, 656), (662, 660, 656, 657), (663, 662, 657, 658), (661, 663, 658, 659), (662, 663, 661, 660), (664, 667, 666, 665), (668, 669, 667, 664), (670, 668, 664, 665), (671, 670, 665, 666), (669, 671, 666, 667), (671, 669, 668, 670), (672, 675, 674, 673), (676, 677, 675, 672), (678, 676, 672, 673), (679, 678, 673, 674), (677, 679, 674, 675), (678, 679, 677, 676), (680, 683, 682, 681), (684, 685, 683, 680), (686, 684, 680, 681), (687, 686, 681, 682), (685, 687, 682, 683), (686, 687, 685, 684), (688, 691, 690, 689), (692, 693, 691, 688), (694, 692, 688, 689), (695, 694, 689, 690), (693, 695, 690, 691), (694, 695, 693, 692), (696, 699, 698, 697), (700, 701, 699, 696), (700, 696, 697, 702), (697, 698, 703, 702), (699, 701, 703, 698), (702, 703, 701, 700), (704, 707, 706, 705), (708, 709, 707, 704), (708, 704, 705, 710), (705, 706, 711, 710), (707, 709, 711, 706), (710, 711, 709, 708), (712, 715, 714, 713), (716, 717, 715, 712), (716, 712, 713, 718), (713, 714, 719, 718), (715, 717, 719, 714), (718, 719, 717, 716), (720, 723, 722, 721), (724, 725, 723, 720), (724, 720, 721, 726), (721, 722, 727, 726), (723, 725, 727, 722), (726, 727, 725, 724), (728, 731, 730, 729), (732, 733, 731, 728), (732, 728, 729, 734), (729, 730, 735, 734), (731, 733, 735, 730), (734, 735, 733, 732), (736, 739, 738, 737), (740, 736, 737, 741), (738, 742, 741, 737), (739, 743, 742, 738), (743, 740, 741, 742), (740, 743, 739, 736), (744, 747, 746, 745), (748, 744, 745, 749), (746, 750, 749, 745), (747, 751, 750, 746), (751, 748, 749, 750), (747, 744, 748, 751), (752, 755, 754, 753), (756, 752, 753, 757), (754, 758, 757, 753), (755, 759, 758, 754), (759, 756, 757, 758), (759, 755, 752, 756), (760, 763, 762, 761), (764, 760, 761, 765), (762, 766, 765, 761), (763, 767, 766, 762), (767, 764, 765, 766), (764, 767, 763, 760), (768, 771, 770, 769), (772, 768, 769, 773), (770, 774, 773, 769), (771, 775, 774, 770), (775, 772, 773, 774), (772, 775, 771, 768), (776, 779, 778, 777), (780, 776, 777, 781), (778, 782, 781, 777), (779, 783, 782, 778), (783, 780, 781, 782), (783, 779, 776, 780), (784, 787, 786, 785), (788, 784, 785, 789), (786, 790, 789, 785), (787, 791, 790, 786), (791, 788, 789, 790), (788, 791, 787, 784), (792, 795, 794, 793), (796, 792, 793, 797), (794, 798, 797, 793), (795, 799, 798, 794), (799, 796, 797, 798), (799, 795, 792, 796), (800, 803, 802, 801), (804, 800, 801, 805), (802, 806, 805, 801), (803, 807, 806, 802), (807, 804, 805, 806), (803, 800, 804, 807), (808, 811, 810, 809), (812, 808, 809, 813), (810, 814, 813, 809), (811, 815, 814, 810), (815, 812, 813, 814), (808, 812, 815, 811), (816, 819, 818, 817), (820, 821, 819, 816), (822, 820, 816, 817), (823, 822, 817, 818), (821, 823, 818, 819), (820, 822, 823, 821), (824, 827, 826, 825), (828, 829, 827, 824), (830, 828, 824, 825), (831, 830, 825, 826), (829, 831, 826, 827), (829, 828, 830, 831), (832, 835, 834, 833), (836, 837, 835, 832), (838, 836, 832, 833), (839, 838, 833, 834), (837, 839, 834, 835), (839, 837, 836, 838), (840, 843, 842, 841), (844, 845, 843, 840), (846, 844, 840, 841), (847, 846, 841, 842), (845, 847, 842, 843), (847, 845, 844, 846), (848, 851, 850, 849), (852, 853, 851, 848), (854, 852, 848, 849), (855, 854, 849, 850), (853, 855, 850, 851), (854, 855, 853, 852), (856, 859, 858, 857), (860, 861, 859, 856), (862, 860, 856, 857), (863, 862, 857, 858), (861, 863, 858, 859), (862, 863, 861, 860), (864, 867, 866, 865), (868, 869, 867, 864), (870, 868, 864, 865), (871, 870, 865, 866), (869, 871, 866, 867), (871, 869, 868, 870), (872, 875, 874, 873), (876, 877, 875, 872), (878, 876, 872, 873), (879, 878, 873, 874), (877, 879, 874, 875), (876, 878, 879, 877), (880, 883, 882, 881), (884, 885, 883, 880), (886, 884, 880, 881), (887, 886, 881, 882), (885, 887, 882, 883), (884, 886, 887, 885), (888, 891, 890, 889), (892, 893, 891, 888), (892, 888, 889, 894), (889, 890, 895, 894), (891, 893, 895, 890), (893, 892, 894, 895), (896, 899, 898, 897), (900, 901, 899, 896), (900, 896, 897, 902), (897, 898, 903, 902), (899, 901, 903, 898), (901, 900, 902, 903), (904, 907, 906, 905), (908, 909, 907, 904), (908, 904, 905, 910), (905, 906, 911, 910), (907, 909, 911, 906), (909, 908, 910, 911), (912, 915, 914, 913), (916, 917, 915, 912), (916, 912, 913, 918), (913, 914, 919, 918), (915, 917, 919, 914), (917, 916, 918, 919), (920, 923, 922, 921), (924, 925, 923, 920), (924, 920, 921, 926), (921, 922, 927, 926), (923, 925, 927, 922), (925, 924, 926, 927)])
_uv = me_cube_020.uv_layers.new(name='UVMap')
_uv.uv.foreach_set('vector', [0.6145, 0.5909, 0.6145, 0.8153, 0.6142, 0.8153, 0.6142, 0.5909, 0.43, 0.5551, 0.43, 0.7795, 0.4296, 0.7795, 0.4296, 0.5551, 0.4296, 0.5551, 0.4296, 0.7795, 0.4289, 0.7795, 0.4289, 0.5551, 0.4289, 0.5551, 0.4289, 0.7795, 0.4279, 0.7795, 0.4279, 0.5551, 0.4279, 0.5551, 0.4279, 0.7795, 0.4268, 0.7795, 0.4268, 0.5551, 0.4268, 0.5551, 0.4268, 0.7795, 0.4255, 0.7795, 0.4255, 0.5551, 0.4255, 0.5551, 0.4255, 0.7795, 0.4241, 0.7795, 0.4241, 0.5551, 0.4241, 0.5551, 0.4241, 0.7795, 0.4227, 0.7795, 0.4227, 0.5551, 0.4227, 0.5551, 0.4227, 0.7795, 0.4212, 0.7795, 0.4212, 0.5551, 0.4212, 0.5551, 0.4212, 0.7795, 0.4198, 0.7795, 0.4198, 0.5551, 0.4198, 0.5551, 0.4198, 0.7795, 0.4185, 0.7795, 0.4185, 0.5551, 0.4185, 0.5551, 0.4185, 0.7795, 0.4174, 0.7795, 0.4174, 0.5551, 0.4174, 0.5551, 0.4174, 0.7795, 0.4165, 0.7795, 0.4165, 0.5551, 0.4165, 0.5551, 0.4165, 0.7795, 0.4158, 0.7795, 0.4158, 0.5551, 0.4158, 0.5551, 0.4158, 0.7795, 0.4154, 0.7795, 0.4154, 0.5551, 0.6134, 0.8153, 0.6134, 0.5909, 0.6137, 0.5909, 0.6137, 0.8153, 0.6137, 0.8153, 0.6137, 0.5909, 0.6141, 0.5909, 0.6141, 0.8153, 0.4447, 0.5551, 0.4447, 0.7795, 0.4442, 0.7795, 0.4442, 0.5551, 0.4442, 0.5551, 0.4442, 0.7795, 0.4435, 0.7795, 0.4435, 0.5551, 0.4435, 0.5551, 0.4435, 0.7795, 0.4426, 0.7795, 0.4426, 0.5551, 0.4426, 0.5551, 0.4426, 0.7795, 0.4415, 0.7795, 0.4415, 0.5551, 0.4415, 0.5551, 0.4415, 0.7795, 0.4402, 0.7795, 0.4402, 0.5551, 0.4402, 0.5551, 0.4402, 0.7795, 0.4388, 0.7795, 0.4388, 0.5551, 0.4388, 0.5551, 0.4388, 0.7795, 0.4373, 0.7795, 0.4373, 0.5551, 0.4373, 0.5551, 0.4373, 0.7795, 0.4359, 0.7795, 0.4359, 0.5551, 0.4359, 0.5551, 0.4359, 0.7795, 0.4345, 0.7795, 0.4345, 0.5551, 0.4345, 0.5551, 0.4345, 0.7795, 0.4332, 0.7795, 0.4332, 0.5551, 0.4332, 0.5551, 0.4332, 0.7795, 0.4321, 0.7795, 0.4321, 0.5551, 0.4321, 0.5551, 0.4321, 0.7795, 0.4311, 0.7795, 0.4311, 0.5551, 0.4311, 0.5551, 0.4311, 0.7795, 0.4305, 0.7795, 0.4305, 0.5551, 0.5297, 0.5852, 0.5293, 0.5853, 0.5289, 0.5852, 0.5286, 0.5848, 0.5282, 0.5841, 0.5279, 0.5832, 0.5276, 0.582, 0.5274, 0.5807, 0.5273, 0.5793, 0.5272, 0.5778, 0.5272, 0.5764, 0.5273, 0.575, 0.5274, 0.5736, 0.5276, 0.5725, 0.5279, 0.5715, 0.5282, 0.5708, 0.5286, 0.5704, 0.5289, 0.5703, 0.5293, 0.5704, 0.5297, 0.5708, 0.53, 0.5715, 0.5303, 0.5724, 0.5306, 0.5736, 0.5308, 0.5749, 0.531, 0.5763, 0.531, 0.5777, 0.531, 0.5792, 0.531, 0.5806, 0.5308, 0.5819, 0.5306, 0.5831, 0.5303, 0.584, 0.53, 0.5848, 0.6149, 0.5909, 0.6149, 0.8153, 0.6145, 0.8153, 0.6145, 0.5909, 0.4305, 0.5551, 0.4305, 0.7795, 0.43, 0.7795, 0.43, 0.5551, 0.5293, 0.5551, 0.5297, 0.5553, 0.53, 0.5557, 0.5303, 0.5564, 0.5306, 0.5574, 0.5308, 0.5585, 0.531, 0.5598, 0.531, 0.5612, 0.531, 0.5627, 0.531, 0.5642, 0.5308, 0.5656, 0.5306, 0.5669, 0.5303, 0.568, 0.53, 0.569, 0.5297, 0.5696, 0.5293, 0.5701, 0.5289, 0.5702, 0.5286, 0.57, 0.5282, 0.5696, 0.5279, 0.5689, 0.5276, 0.568, 0.5274, 0.5668, 0.5273, 0.5655, 0.5272, 0.5641, 0.5272, 0.5626, 0.5273, 0.5611, 0.5274, 0.5597, 0.5276, 0.5584, 0.5279, 0.5573, 0.5282, 0.5564, 0.5286, 0.5557, 0.5289, 0.5552, 0.4474, 0.8041, 0.4474, 0.5551, 0.4483, 0.5551, 0.4483, 0.8041, 0.4153, 0.5551, 0.4153, 0.8041, 0.4143, 0.8041, 0.4143, 0.5551, 0.4143, 0.5551, 0.4143, 0.8041, 0.4127, 0.8041, 0.4127, 0.5551, 0.4127, 0.5551, 0.4127, 0.8041, 0.4105, 0.8041, 0.4105, 0.5551, 0.4105, 0.5551, 0.4105, 0.8041, 0.4078, 0.8041, 0.4078, 0.5551, 0.4078, 0.5551, 0.4078, 0.8041, 0.4047, 0.8041, 0.4047, 0.5551, 0.4047, 0.5551, 0.4047, 0.8041, 0.4014, 0.8041, 0.4014, 0.5551, 0.4014, 0.5551, 0.4014, 0.8041, 0.398, 0.8041, 0.398, 0.5551, 0.398, 0.5551, 0.398, 0.8041, 0.3945, 0.8041, 0.3945, 0.5551, 0.3945, 0.5551, 0.3945, 0.8041, 0.3912, 0.8041, 0.3912, 0.5551, 0.3912, 0.5551, 0.3912, 0.8041, 0.3882, 0.8041, 0.3882, 0.5551, 0.3882, 0.5551, 0.3882, 0.8041, 0.3855, 0.8041, 0.3855, 0.5551, 0.3855, 0.5551, 0.3855, 0.8041, 0.3833, 0.8041, 0.3833, 0.5551, 0.3833, 0.5551, 0.3833, 0.8041, 0.3817, 0.8041, 0.3817, 0.5551, 0.3817, 0.5551, 0.3817, 0.8041, 0.3806, 0.8041, 0.3806, 0.5551, 0.4447, 0.8041, 0.4447, 0.5551, 0.4456, 0.5551, 0.4456, 0.8041, 0.4456, 0.8041, 0.4456, 0.5551, 0.4465, 0.5551, 0.4465, 0.8041, 0.3459, 0.8068, 0.3459, 0.5578, 0.3469, 0.5578, 0.3469, 0.8068, 0.3469, 0.8068, 0.3469, 0.5578, 0.3486, 0.5578, 0.3486, 0.8068, 0.3486, 0.8068, 0.3486, 0.5578, 0.3508, 0.5578, 0.3508, 0.8068, 0.3508, 0.8068, 0.3508, 0.5578, 0.3535, 0.5578, 0.3535, 0.8068, 0.3535, 0.8068, 0.3535, 0.5578, 0.3565, 0.5578, 0.3565, 0.8068, 0.3565, 0.8068, 0.3565, 0.5578, 0.3598, 0.5578, 0.3598, 0.8068, 0.3598, 0.8068, 0.3598, 0.5578, 0.3633, 0.5578, 0.3633, 0.8068, 0.3633, 0.8068, 0.3633, 0.5578, 0.3667, 0.5578, 0.3667, 0.8068, 0.3667, 0.8068, 0.3667, 0.5578, 0.37, 0.5578, 0.37, 0.8068, 0.37, 0.8068, 0.37, 0.5578, 0.3731, 0.5578, 0.3731, 0.8068, 0.3731, 0.8068, 0.3731, 0.5578, 0.3758, 0.5578, 0.3758, 0.8068, 0.3758, 0.8068, 0.3758, 0.5578, 0.378, 0.5578, 0.378, 0.8068, 0.378, 0.8068, 0.378, 0.5578, 0.3796, 0.5578, 0.3796, 0.8068, 0.4922, 0.684, 0.4931, 0.6843, 0.4928, 0.6916, 0.4922, 0.6914, 0.4465, 0.8041, 0.4465, 0.5551, 0.4474, 0.5551, 0.4474, 0.8041, 0.3796, 0.8068, 0.3796, 0.5578, 0.3806, 0.5578, 0.3806, 0.8068, 0.5033, 0.5909, 0.5025, 0.5905, 0.5016, 0.5895, 0.5009, 0.5878, 0.5003, 0.5856, 0.4998, 0.5828, 0.4994, 0.5797, 0.4993, 0.5764, 0.4993, 0.5729, 0.4994, 0.5694, 0.4998, 0.566, 0.5003, 0.563, 0.5009, 0.5603, 0.5016, 0.5581, 0.5025, 0.5564, 0.5033, 0.5554, 0.5042, 0.5551, 0.5051, 0.5555, 0.5059, 0.5565, 0.5067, 0.5582, 0.5073, 0.5604, 0.5078, 0.5632, 0.5081, 0.5663, 0.5083, 0.5696, 0.5083, 0.5731, 0.5081, 0.5766, 0.5078, 0.5799, 0.5073, 0.583, 0.5067, 0.5857, 0.5059, 0.5879, 0.5051, 0.5896, 0.5042, 0.5906, 0.4917, 0.6916, 0.4922, 0.6914, 0.4928, 0.6916, 0.4933, 0.6922, 0.4937, 0.6932, 0.4941, 0.6945, 0.4944, 0.6961, 0.4947, 0.6979, 0.4948, 0.6998, 0.4949, 0.7019, 0.4948, 0.7039, 0.4947, 0.7059, 0.4944, 0.7077, 0.4941, 0.7093, 0.4937, 0.7105, 0.4933, 0.7115, 0.4928, 0.7121, 0.4922, 0.7123, 0.4917, 0.7121, 0.4912, 0.7115, 0.4908, 0.7105, 0.4904, 0.7093, 0.49, 0.7077, 0.4898, 0.7059, 0.4897, 0.7039, 0.4896, 0.7019, 0.4897, 0.6998, 0.4898, 0.6979, 0.49, 0.6961, 0.4904, 0.6945, 0.4908, 0.6932, 0.4912, 0.6922, 0.3758, 0.5578, 0.3731, 0.5578, 0.369, 0.5551, 0.3706, 0.5551, 0.3633, 0.5578, 0.3598, 0.5578, 0.3613, 0.5551, 0.3633, 0.5551, 0.4954, 0.7145, 0.4948, 0.7167, 0.4937, 0.7105, 0.4941, 0.7093, 0.4922, 0.7197, 0.4914, 0.7194, 0.4917, 0.7121, 0.4922, 0.7123, 0.398, 0.8041, 0.4014, 0.8041, 0.4, 0.8068, 0.398, 0.8068, 0.3855, 0.8041, 0.3882, 0.8041, 0.3922, 0.8068, 0.3907, 0.8068, 0.489, 0.6892, 0.4897, 0.687, 0.4908, 0.6932, 0.4904, 0.6945, 0.4931, 0.6843, 0.494, 0.6853, 0.4933, 0.6922, 0.4928, 0.6916, 0.3731, 0.5578, 0.37, 0.5578, 0.3672, 0.5551, 0.369, 0.5551, 0.3598, 0.5578, 0.3565, 0.5578, 0.3593, 0.5551, 0.3613, 0.5551, 0.4948, 0.7167, 0.494, 0.7184, 0.4933, 0.7115, 0.4937, 0.7105, 0.3882, 0.8041, 0.3912, 0.8041, 0.394, 0.8068, 0.3922, 0.8068, 0.4897, 0.687, 0.4905, 0.6853, 0.4912, 0.6922, 0.4908, 0.6932, 0.4914, 0.7194, 0.4905, 0.7184, 0.4912, 0.7115, 0.4917, 0.7121, 0.4014, 0.8041, 0.4047, 0.8041, 0.4019, 0.8068, 0.4, 0.8068, 0.494, 0.6853, 0.4948, 0.687, 0.4937, 0.6932, 0.4933, 0.6922, 0.37, 0.5578, 0.3667, 0.5578, 0.3653, 0.5551, 0.3672, 0.5551, 0.3565, 0.5578, 0.3535, 0.5578, 0.3575, 0.5551, 0.3593, 0.5551, 0.494, 0.7184, 0.4931, 0.7194, 0.4928, 0.7121, 0.4933, 0.7115, 0.4047, 0.8041, 0.4078, 0.8041, 0.4037, 0.8068, 0.4019, 0.8068, 0.3912, 0.8041, 0.3945, 0.8041, 0.396, 0.8068, 0.394, 0.8068, 0.4905, 0.6853, 0.4914, 0.6843, 0.4917, 0.6916, 0.4912, 0.6922, 0.4914, 0.6843, 0.4922, 0.684, 0.4922, 0.6914, 0.4917, 0.6916, 0.4905, 0.7184, 0.4897, 0.7167, 0.4908, 0.7105, 0.4912, 0.7115, 0.4948, 0.687, 0.4954, 0.6892, 0.4941, 0.6945, 0.4937, 0.6932, 0.3667, 0.5578, 0.3633, 0.5578, 0.3633, 0.5551, 0.3653, 0.5551, 0.3535, 0.5578, 0.3508, 0.5578, 0.356, 0.5551, 0.3575, 0.5551, 0.4931, 0.7194, 0.4922, 0.7197, 0.4922, 0.7123, 0.4928, 0.7121, 0.4897, 0.7167, 0.489, 0.7145, 0.4904, 0.7093, 0.4908, 0.7105, 0.4078, 0.8041, 0.4105, 0.8041, 0.4053, 0.8068, 0.4037, 0.8068, 0.3945, 0.8041, 0.398, 0.8041, 0.398, 0.8068, 0.396, 0.8068, 0.6016, 0.7331, 0.6016, 0.592, 0.6029, 0.5909, 0.6029, 0.7345, 0.45, 0.7061, 0.45, 0.8119, 0.4483, 0.8119, 0.4483, 0.7061, 0.5744, 0.5866, 0.5727, 0.5866, 0.5727, 0.585, 0.5744, 0.585, 0.5969, 0.8097, 0.5969, 0.702, 0.5986, 0.702, 0.5986, 0.8097, 0.4852, 0.5551, 0.4864, 0.6987, 0.4852, 0.6976, 0.4839, 0.5566, 0.45, 0.7042, 0.45, 0.7061, 0.4483, 0.7061, 0.4483, 0.7042, 0.615, 0.7183, 0.615, 0.592, 0.6162, 0.5909, 0.6162, 0.7197, 0.6163, 0.8145, 0.6163, 0.7198, 0.6179, 0.7198, 0.6179, 0.8145, 0.5744, 0.5814, 0.5727, 0.5814, 0.5727, 0.5797, 0.5744, 0.5797, 0.6192, 0.5909, 0.6192, 0.6876, 0.6176, 0.6876, 0.6176, 0.5909, 0.4928, 0.5551, 0.4941, 0.6839, 0.4928, 0.6828, 0.4916, 0.5566, 0.6179, 0.8145, 0.6179, 0.8165, 0.6163, 0.8165, 0.6163, 0.8145, 0.6162, 0.7212, 0.6162, 0.8313, 0.615, 0.8324, 0.615, 0.7198, 0.5341, 0.7514, 0.5341, 0.834, 0.5325, 0.834, 0.5325, 0.7514, 0.5812, 0.5884, 0.5796, 0.5884, 0.5796, 0.5867, 0.5812, 0.5867, 0.5749, 0.8245, 0.5749, 0.74, 0.5765, 0.74, 0.5765, 0.8245, 0.5082, 0.5909, 0.5094, 0.7036, 0.5082, 0.7025, 0.5069, 0.5924, 0.5341, 0.7514, 0.5325, 0.7514, 0.5325, 0.7495, 0.5341, 0.7495, 0.5766, 0.835, 0.5766, 0.7411, 0.5779, 0.74, 0.5779, 0.8364, 0.6293, 0.822, 0.6293, 0.7516, 0.6309, 0.7516, 0.6309, 0.822, 0.5709, 0.5849, 0.5692, 0.5849, 0.5692, 0.5832, 0.5709, 0.5832, 0.6357, 0.7598, 0.6357, 0.6874, 0.6374, 0.6874, 0.6374, 0.7598, 0.5184, 0.5909, 0.5197, 0.6873, 0.5184, 0.6862, 0.5171, 0.5924, 0.6309, 0.824, 0.6293, 0.824, 0.6293, 0.822, 0.6309, 0.822, 0.6413, 0.6888, 0.6413, 0.7688, 0.6401, 0.77, 0.6401, 0.6874, 0.4907, 0.7882, 0.4907, 0.8482, 0.489, 0.8482, 0.489, 0.7882, 0.5709, 0.5814, 0.5692, 0.5814, 0.5692, 0.5797, 0.5709, 0.5797, 0.4916, 0.8482, 0.4916, 0.7863, 0.4933, 0.7863, 0.4933, 0.8482, 0.5337, 0.5909, 0.535, 0.6735, 0.5337, 0.6724, 0.5325, 0.5924, 0.489, 0.7863, 0.4907, 0.7863, 0.4907, 0.7882, 0.489, 0.7882, 0.6322, 0.7853, 0.6322, 0.8492, 0.631, 0.8503, 0.631, 0.7839, 0.3477, 0.8548, 0.3477, 0.8069, 0.3493, 0.8069, 0.3493, 0.8548, 0.5951, 0.5585, 0.5951, 0.5568, 0.5968, 0.5568, 0.5968, 0.5585, 0.3494, 0.8567, 0.3494, 0.8069, 0.3511, 0.8069, 0.3511, 0.8567, 0.5005, 0.7131, 0.5018, 0.7796, 0.5005, 0.7785, 0.4993, 0.7146, 0.3477, 0.8567, 0.3477, 0.8548, 0.3493, 0.8548, 0.3493, 0.8567, 0.3726, 0.8083, 0.3726, 0.8572, 0.3713, 0.8583, 0.3713, 0.8069, 0.3821, 0.8088, 0.3821, 0.8455, 0.3804, 0.8455, 0.3804, 0.8088, 0.5951, 0.5586, 0.5968, 0.5586, 0.5968, 0.5603, 0.5951, 0.5603, 0.3821, 0.8455, 0.3821, 0.8069, 0.3838, 0.8069, 0.3838, 0.8455, 0.4217, 0.7795, 0.423, 0.8309, 0.4217, 0.8299, 0.4205, 0.781, 0.3821, 0.8069, 0.3821, 0.8088, 0.3804, 0.8088, 0.3804, 0.8069, 0.3982, 0.8417, 0.3982, 0.808, 0.3994, 0.8069, 0.3994, 0.8431, 0.548, 0.557, 0.548, 0.5823, 0.5464, 0.5823, 0.5464, 0.557, 0.5744, 0.5814, 0.5744, 0.5797, 0.5761, 0.5797, 0.5761, 0.5814, 0.5515, 0.5823, 0.5515, 0.5551, 0.5532, 0.5551, 0.5532, 0.5823, 0.5452, 0.8021, 0.5465, 0.8383, 0.5452, 0.8372, 0.544, 0.8036, 0.5464, 0.5551, 0.548, 0.5551, 0.548, 0.557, 0.5464, 0.557, 0.5817, 0.5565, 0.5817, 0.5755, 0.5804, 0.5766, 0.5804, 0.5551, 0.586, 0.557, 0.586, 0.5712, 0.5843, 0.5712, 0.5843, 0.557, 0.583, 0.5901, 0.583, 0.5884, 0.5847, 0.5884, 0.5847, 0.5901, 0.5766, 0.5861, 0.5766, 0.57, 0.5783, 0.57, 0.5783, 0.5861, 0.5373, 0.5551, 0.5386, 0.5766, 0.5373, 0.5755, 0.5361, 0.5566, 0.5843, 0.557, 0.5843, 0.5551, 0.586, 0.5551, 0.586, 0.557, 0.5467, 0.5841, 0.5467, 0.5869, 0.5455, 0.588, 0.5455, 0.5827, 0.5484, 0.5846, 0.5484, 0.5867, 0.5468, 0.5867, 0.5468, 0.5846, 0.5744, 0.585, 0.5761, 0.585, 0.5761, 0.5866, 0.5744, 0.5866, 0.5468, 0.5907, 0.5468, 0.5867, 0.5484, 0.5867, 0.5484, 0.5907, 0.528, 0.5854, 0.5295, 0.5905, 0.528, 0.5898, 0.5272, 0.5871, 0.5468, 0.5846, 0.5468, 0.5827, 0.5484, 0.5827, 0.5484, 0.5846, 0.571, 0.5867, 0.5726, 0.5867, 0.5726, 0.5884, 0.571, 0.5884, 0.59, 0.5896, 0.59, 0.5747, 0.5913, 0.5758, 0.5913, 0.5881, 0.5662, 0.5774, 0.5662, 0.5885, 0.5645, 0.5885, 0.5645, 0.5774, 0.5938, 0.5685, 0.5938, 0.5562, 0.5951, 0.5551, 0.5951, 0.57, 0.5388, 0.5859, 0.5388, 0.5766, 0.5404, 0.5766, 0.5404, 0.5859, 0.5404, 0.5859, 0.5404, 0.5878, 0.5388, 0.5878, 0.5388, 0.5859, 0.59, 0.5747, 0.59, 0.573, 0.5917, 0.573, 0.5917, 0.5747, 0.5121, 0.5551, 0.5134, 0.5847, 0.5121, 0.5836, 0.5109, 0.5566, 0.5714, 0.5551, 0.5714, 0.5773, 0.5697, 0.5773, 0.5697, 0.5551, 0.555, 0.5833, 0.555, 0.5562, 0.5562, 0.5551, 0.5562, 0.5847, 0.5645, 0.557, 0.5645, 0.5773, 0.5628, 0.5773, 0.5628, 0.557, 0.5645, 0.5551, 0.5645, 0.557, 0.5628, 0.557, 0.5628, 0.5551, 0.5934, 0.5747, 0.5934, 0.573, 0.5951, 0.573, 0.5951, 0.5747, 0.4405, 0.7795, 0.4418, 0.8253, 0.4405, 0.8242, 0.4393, 0.781, 0.5168, 0.5551, 0.5168, 0.5895, 0.5152, 0.5895, 0.5152, 0.5551, 0.3942, 0.8083, 0.3942, 0.8515, 0.3929, 0.8527, 0.3929, 0.8069, 0.522, 0.5875, 0.522, 0.5551, 0.5237, 0.5551, 0.5237, 0.5875, 0.5237, 0.5895, 0.522, 0.5895, 0.522, 0.5875, 0.5237, 0.5875, 0.5929, 0.5717, 0.5929, 0.57, 0.5946, 0.57, 0.5946, 0.5717, 0.5427, 0.74, 0.5439, 0.802, 0.5427, 0.8009, 0.5414, 0.7415, 0.3614, 0.8069, 0.3614, 0.8534, 0.3597, 0.8534, 0.3597, 0.8069, 0.6491, 0.6888, 0.6491, 0.7483, 0.6479, 0.7494, 0.6479, 0.6874, 0.3579, 0.8088, 0.3579, 0.8534, 0.3563, 0.8534, 0.3563, 0.8088, 0.3579, 0.8088, 0.3563, 0.8088, 0.3563, 0.8069, 0.3579, 0.8069, 0.5917, 0.5747, 0.5917, 0.573, 0.5934, 0.573, 0.5934, 0.5747, 0.5337, 0.6735, 0.535, 0.7494, 0.5337, 0.7483, 0.5325, 0.675, 0.4972, 0.795, 0.4972, 0.852, 0.4955, 0.852, 0.4955, 0.795, 0.6427, 0.7619, 0.6427, 0.6885, 0.6439, 0.6874, 0.6439, 0.7633, 0.5265, 0.7959, 0.5265, 0.851, 0.5248, 0.851, 0.5248, 0.7959, 0.5248, 0.794, 0.5265, 0.794, 0.5265, 0.7959, 0.5248, 0.7959, 0.5912, 0.5717, 0.5912, 0.57, 0.5929, 0.57, 0.5929, 0.5717, 0.526, 0.5909, 0.5273, 0.6829, 0.526, 0.6818, 0.5248, 0.5924, 0.4281, 0.7795, 0.4281, 0.8486, 0.4264, 0.8486, 0.4264, 0.7795, 0.6387, 0.6888, 0.6387, 0.7783, 0.6375, 0.7794, 0.6375, 0.6874, 0.4247, 0.7814, 0.4247, 0.8486, 0.423, 0.8486, 0.423, 0.7814, 0.423, 0.7814, 0.423, 0.7795, 0.4247, 0.7795, 0.4247, 0.7814, 0.5727, 0.5832, 0.5727, 0.5815, 0.5744, 0.5815, 0.5744, 0.5832, 0.6232, 0.6979, 0.6232, 0.5909, 0.6245, 0.592, 0.6245, 0.6965, 0.6275, 0.7516, 0.6275, 0.8319, 0.6258, 0.8319, 0.6258, 0.7516, 0.6232, 0.8035, 0.6232, 0.6991, 0.6245, 0.698, 0.6245, 0.805, 0.6275, 0.83, 0.6275, 0.7516, 0.6292, 0.7516, 0.6292, 0.83, 0.6292, 0.8319, 0.6275, 0.8319, 0.6275, 0.83, 0.6292, 0.83, 0.5727, 0.5849, 0.5727, 0.5832, 0.5744, 0.5832, 0.5744, 0.5849, 0.5005, 0.5909, 0.5018, 0.7131, 0.5005, 0.712, 0.4993, 0.5924, 0.5492, 0.74, 0.5492, 0.8317, 0.5475, 0.8317, 0.5475, 0.74, 0.4543, 0.8249, 0.4543, 0.7053, 0.4556, 0.7042, 0.4556, 0.8264, 0.5414, 0.7419, 0.5414, 0.8317, 0.5397, 0.8317, 0.5397, 0.7419, 0.5397, 0.74, 0.5414, 0.74, 0.5414, 0.7419, 0.5397, 0.7419, 0.5727, 0.5884, 0.5727, 0.5867, 0.5744, 0.5867, 0.5744, 0.5884, 0.612, 0.5909, 0.612, 0.7279, 0.6108, 0.7267, 0.6108, 0.5924, 0.4593, 0.7042, 0.4593, 0.807, 0.4577, 0.807, 0.4577, 0.7042, 0.6133, 0.5924, 0.6133, 0.7267, 0.6121, 0.7279, 0.6121, 0.5909, 0.4703, 0.7061, 0.4703, 0.807, 0.4687, 0.807, 0.4687, 0.7061, 0.4687, 0.7042, 0.4703, 0.7042, 0.4703, 0.7061, 0.4687, 0.7061, 0.5605, 0.585, 0.5622, 0.585, 0.5622, 0.5867, 0.5605, 0.5867, 0.544, 0.7388, 0.544, 0.5909, 0.5453, 0.592, 0.5453, 0.74, 0.5934, 0.5909, 0.5951, 0.5909, 0.5951, 0.7019, 0.5934, 0.7019, 0.544, 0.5909, 0.544, 0.7388, 0.5427, 0.74, 0.5427, 0.592, 0.5917, 0.813, 0.59, 0.813, 0.59, 0.702, 0.5917, 0.702, 0.5709, 0.5866, 0.5692, 0.5866, 0.5692, 0.585, 0.5709, 0.585, 0.461, 0.8087, 0.461, 0.807, 0.4627, 0.807, 0.4627, 0.8087, 0.574, 0.592, 0.574, 0.74, 0.5727, 0.7388, 0.5727, 0.5909, 0.4865, 0.6921, 0.4882, 0.6921, 0.4882, 0.8031, 0.4865, 0.8031, 0.5532, 0.74, 0.5532, 0.592, 0.5544, 0.5909, 0.5544, 0.7388, 0.59, 0.813, 0.5883, 0.813, 0.5883, 0.702, 0.59, 0.702, 0.5795, 0.5901, 0.5778, 0.5901, 0.5778, 0.5884, 0.5795, 0.5884, 0.5446, 0.589, 0.5463, 0.589, 0.5463, 0.5907, 0.5446, 0.5907, 0.4534, 0.5562, 0.4521, 0.7042, 0.4509, 0.703, 0.4521, 0.5551, 0.5917, 0.5909, 0.5934, 0.5909, 0.5934, 0.7019, 0.5917, 0.7019, 0.5453, 0.74, 0.5453, 0.592, 0.5466, 0.5909, 0.5466, 0.7388, 0.5882, 0.813, 0.5866, 0.813, 0.5866, 0.702, 0.5882, 0.702, 0.58, 0.5844, 0.5783, 0.5844, 0.5783, 0.5827, 0.58, 0.5827, 0.4687, 0.8087, 0.4687, 0.807, 0.4703, 0.807, 0.4703, 0.8087, 0.5714, 0.592, 0.5714, 0.74, 0.5701, 0.7388, 0.5701, 0.5909, 0.59, 0.5909, 0.5917, 0.5909, 0.5917, 0.7019, 0.59, 0.7019, 0.5467, 0.74, 0.5467, 0.592, 0.5479, 0.5909, 0.5479, 0.7388, 0.5934, 0.813, 0.5917, 0.813, 0.5917, 0.702, 0.5934, 0.702, 0.58, 0.5861, 0.5783, 0.5861, 0.5783, 0.5844, 0.58, 0.5844, 0.4628, 0.8087, 0.4628, 0.807, 0.4644, 0.807, 0.4644, 0.8087, 0.4686, 0.5562, 0.4674, 0.7042, 0.4661, 0.703, 0.4674, 0.5551, 0.512, 0.698, 0.5137, 0.698, 0.5137, 0.809, 0.512, 0.809, 0.5558, 0.74, 0.5558, 0.592, 0.557, 0.5909, 0.557, 0.7388, 0.5951, 0.813, 0.5934, 0.813, 0.5934, 0.702, 0.5951, 0.702, 0.4072, 0.8086, 0.4055, 0.8086, 0.4055, 0.8069, 0.4072, 0.8069, 0.4775, 0.5551, 0.4788, 0.6987, 0.4775, 0.6976, 0.4763, 0.5566, 0.5968, 0.702, 0.5968, 0.8097, 0.5952, 0.8097, 0.5952, 0.702, 0.4712, 0.807, 0.4729, 0.807, 0.4729, 0.8087, 0.4712, 0.8087, 0.5035, 0.7055, 0.5035, 0.8114, 0.5018, 0.8114, 0.5018, 0.7055, 0.6029, 0.7331, 0.6029, 0.592, 0.6042, 0.5909, 0.6042, 0.7345, 0.5018, 0.7036, 0.5035, 0.7036, 0.5035, 0.7055, 0.5018, 0.7055, 0.498, 0.5551, 0.4992, 0.6839, 0.498, 0.6828, 0.4967, 0.5566, 0.612, 0.7279, 0.612, 0.8246, 0.6103, 0.8246, 0.6103, 0.7279, 0.5588, 0.585, 0.5605, 0.585, 0.5605, 0.5867, 0.5588, 0.5867, 0.6102, 0.7298, 0.6102, 0.8246, 0.6086, 0.8246, 0.6086, 0.7298, 0.481, 0.7002, 0.481, 0.8264, 0.4797, 0.8276, 0.4797, 0.6987, 0.6102, 0.7298, 0.6086, 0.7298, 0.6086, 0.7279, 0.6102, 0.7279, 0.5107, 0.5909, 0.512, 0.7036, 0.5107, 0.7025, 0.5095, 0.5924, 0.5657, 0.74, 0.5657, 0.8245, 0.564, 0.8245, 0.564, 0.74, 0.5951, 0.5656, 0.5968, 0.5656, 0.5968, 0.5673, 0.5951, 0.5673, 0.564, 0.7419, 0.564, 0.8245, 0.5623, 0.8245, 0.5623, 0.7419, 0.6193, 0.8244, 0.6193, 0.7143, 0.6205, 0.7131, 0.6205, 0.8258, 0.5623, 0.7419, 0.5623, 0.74, 0.564, 0.74, 0.564, 0.7419, 0.5209, 0.5909, 0.5222, 0.6873, 0.5209, 0.6862, 0.5197, 0.5924, 0.6357, 0.6874, 0.6357, 0.7598, 0.634, 0.7598, 0.634, 0.6874, 0.5817, 0.5844, 0.5834, 0.5844, 0.5834, 0.5861, 0.5817, 0.5861, 0.634, 0.7617, 0.634, 0.8322, 0.6323, 0.8322, 0.6323, 0.7617, 0.631, 0.7824, 0.631, 0.6885, 0.6322, 0.6874, 0.6322, 0.7838, 0.6323, 0.7598, 0.634, 0.7598, 0.634, 0.7617, 0.6323, 0.7617, 0.5388, 0.5909, 0.5401, 0.6735, 0.5388, 0.6724, 0.5376, 0.5924, 0.5009, 0.7796, 0.5009, 0.8416, 0.4993, 0.8416, 0.4993, 0.7796, 0.5817, 0.5827, 0.5834, 0.5827, 0.5834, 0.5844, 0.5817, 0.5844, 0.5299, 0.8446, 0.5299, 0.7846, 0.5316, 0.7846, 0.5316, 0.8446, 0.6414, 0.7685, 0.6414, 0.6885, 0.6426, 0.6874, 0.6426, 0.77, 0.5316, 0.8465, 0.5299, 0.8465, 0.5299, 0.8446, 0.5316, 0.8446, 0.4749, 0.7042, 0.4762, 0.7706, 0.4749, 0.7695, 0.4737, 0.7057, 0.6253, 0.805, 0.6253, 0.8549, 0.6236, 0.8549, 0.6236, 0.805, 0.5817, 0.5809, 0.5834, 0.5809, 0.5834, 0.5826, 0.5817, 0.5826, 0.3511, 0.8548, 0.3511, 0.8069, 0.3528, 0.8069, 0.3528, 0.8548, 0.6461, 0.5924, 0.6461, 0.6562, 0.6449, 0.6574, 0.6449, 0.5909, 0.3528, 0.8548, 0.3528, 0.8567, 0.3511, 0.8567, 0.3511, 0.8548, 0.4166, 0.7795, 0.4179, 0.8309, 0.4166, 0.8299, 0.4154, 0.781, 0.3873, 0.8455, 0.3873, 0.8069, 0.389, 0.8069, 0.389, 0.8455, 0.5817, 0.5792, 0.5834, 0.5792, 0.5834, 0.5809, 0.5817, 0.5809, 0.377, 0.8435, 0.377, 0.8069, 0.3787, 0.8069, 0.3787, 0.8435, 0.3727, 0.8569, 0.3727, 0.808, 0.3739, 0.8069, 0.3739, 0.8583, 0.3787, 0.8455, 0.377, 0.8455, 0.377, 0.8435, 0.3787, 0.8435, 0.4459, 0.8042, 0.4472, 0.8404, 0.4459, 0.8393, 0.4447, 0.8056, 0.5498, 0.5551, 0.5498, 0.5823, 0.5481, 0.5823, 0.5481, 0.5551, 0.5951, 0.5621, 0.5968, 0.5621, 0.5968, 0.5638, 0.5951, 0.5638, 0.5463, 0.557, 0.5463, 0.5823, 0.5447, 0.5823, 0.5447, 0.557, 0.4007, 0.8083, 0.4007, 0.842, 0.3995, 0.8431, 0.3995, 0.8069, 0.5447, 0.557, 0.5447, 0.5551, 0.5463, 0.5551, 0.5463, 0.557, 0.5348, 0.5551, 0.5361, 0.5766, 0.5348, 0.5755, 0.5336, 0.5566, 0.5895, 0.5712, 0.5895, 0.5551, 0.5912, 0.5551, 0.5912, 0.5712, 0.456, 0.807, 0.4576, 0.807, 0.4576, 0.8087, 0.456, 0.8087, 0.586, 0.5693, 0.586, 0.5551, 0.5877, 0.5551, 0.5877, 0.5693, 0.583, 0.5752, 0.583, 0.5562, 0.5843, 0.5551, 0.5843, 0.5766, 0.586, 0.5693, 0.5877, 0.5693, 0.5877, 0.5712, 0.586, 0.5712, 0.5115, 0.5848, 0.513, 0.5899, 0.5115, 0.5892, 0.5107, 0.5865, 0.5519, 0.5827, 0.5519, 0.5867, 0.5502, 0.5867, 0.5502, 0.5827, 0.5951, 0.5673, 0.5968, 0.5673, 0.5968, 0.569, 0.5951, 0.569, 0.5519, 0.5888, 0.5519, 0.5867, 0.5536, 0.5867, 0.5536, 0.5888, 0.5429, 0.5866, 0.5429, 0.5838, 0.5441, 0.5827, 0.5441, 0.588, 0.5519, 0.5907, 0.5519, 0.5888, 0.5536, 0.5888, 0.5536, 0.5907, 0.4055, 0.8069, 0.4055, 0.8086, 0.4038, 0.8086, 0.4038, 0.8069, 0.5371, 0.5878, 0.5371, 0.5766, 0.5387, 0.5766, 0.5387, 0.5878, 0.5925, 0.5565, 0.5925, 0.5688, 0.5912, 0.57, 0.5912, 0.5551, 0.5353, 0.5785, 0.5353, 0.5878, 0.5336, 0.5878, 0.5336, 0.5785, 0.5952, 0.5747, 0.5952, 0.5896, 0.5939, 0.5885, 0.5939, 0.5762, 0.5336, 0.5766, 0.5353, 0.5766, 0.5353, 0.5785, 0.5336, 0.5785, 0.4577, 0.8087, 0.4577, 0.807, 0.4593, 0.807, 0.4593, 0.8087, 0.5731, 0.5773, 0.5731, 0.5551, 0.5748, 0.5551, 0.5748, 0.5773, 0.5588, 0.5565, 0.5588, 0.5836, 0.5576, 0.5847, 0.5576, 0.5551, 0.5679, 0.557, 0.5679, 0.5773, 0.5663, 0.5773, 0.5663, 0.557, 0.5095, 0.5551, 0.5108, 0.5847, 0.5095, 0.5836, 0.5084, 0.5566, 0.5679, 0.5551, 0.5679, 0.557, 0.5663, 0.557, 0.5663, 0.5551, 0.571, 0.5866, 0.571, 0.585, 0.5726, 0.585, 0.5726, 0.5866, 0.5255, 0.5895, 0.5255, 0.5551, 0.5272, 0.5551, 0.5272, 0.5895, 0.3916, 0.8512, 0.3916, 0.808, 0.3929, 0.8069, 0.3929, 0.8527, 0.522, 0.557, 0.522, 0.5895, 0.5203, 0.5895, 0.5203, 0.557, 0.438, 0.7795, 0.4393, 0.8253, 0.438, 0.8242, 0.4368, 0.781, 0.522, 0.557, 0.5203, 0.557, 0.5203, 0.5551, 0.522, 0.5551, 0.4661, 0.8087, 0.4661, 0.807, 0.4678, 0.807, 0.4678, 0.8087, 0.3683, 0.8534, 0.3683, 0.8069, 0.37, 0.8069, 0.37, 0.8534, 0.6475, 0.6515, 0.6475, 0.592, 0.6487, 0.5909, 0.6487, 0.6529, 0.3683, 0.8088, 0.3683, 0.8534, 0.3666, 0.8534, 0.3666, 0.8088, 0.5453, 0.74, 0.5465, 0.802, 0.5453, 0.8009, 0.544, 0.7415, 0.3683, 0.8088, 0.3666, 0.8088, 0.3666, 0.8069, 0.3683, 0.8069, 0.5605, 0.5885, 0.5622, 0.5885, 0.5622, 0.5902, 0.5605, 0.5902, 0.5197, 0.8554, 0.5197, 0.7984, 0.5214, 0.7984, 0.5214, 0.8554, 0.6436, 0.6654, 0.6436, 0.592, 0.6448, 0.5909, 0.6448, 0.6668, 0.5146, 0.8535, 0.5146, 0.7984, 0.5163, 0.7984, 0.5163, 0.8535, 0.6452, 0.6874, 0.6452, 0.7633, 0.644, 0.7622, 0.644, 0.6888, 0.5163, 0.8535, 0.5163, 0.8554, 0.5146, 0.8554, 0.5146, 0.8535, 0.5623, 0.5892, 0.564, 0.5892, 0.564, 0.5909, 0.5623, 0.5909, 0.4351, 0.8486, 0.4351, 0.7795, 0.4367, 0.7795, 0.4367, 0.8486, 0.637, 0.6815, 0.637, 0.592, 0.6383, 0.5909, 0.6383, 0.6829, 0.4299, 0.8466, 0.4299, 0.7795, 0.4316, 0.7795, 0.4316, 0.8466, 0.5286, 0.5909, 0.5299, 0.6829, 0.5286, 0.6818, 0.5274, 0.5924, 0.4316, 0.8466, 0.4316, 0.8486, 0.4299, 0.8486, 0.4299, 0.8466, 0.5412, 0.589, 0.5429, 0.589, 0.5429, 0.5907, 0.5412, 0.5907, 0.6293, 0.7515, 0.6293, 0.6713, 0.6309, 0.6713, 0.6309, 0.7515, 0.6258, 0.6994, 0.6258, 0.8039, 0.6245, 0.805, 0.6245, 0.698, 0.6309, 0.5928, 0.6309, 0.6712, 0.6293, 0.6712, 0.6293, 0.5928, 0.6232, 0.698, 0.6232, 0.805, 0.6219, 0.8039, 0.6219, 0.6994, 0.6309, 0.5928, 0.6293, 0.5928, 0.6293, 0.5909, 0.6309, 0.5909, 0.5395, 0.589, 0.5412, 0.589, 0.5412, 0.5907, 0.5395, 0.5907, 0.5622, 0.74, 0.5622, 0.8317, 0.5605, 0.8317, 0.5605, 0.74, 0.4657, 0.7056, 0.4657, 0.8253, 0.4645, 0.8264, 0.4645, 0.7042, 0.5588, 0.7419, 0.5588, 0.8317, 0.5571, 0.8317, 0.5571, 0.7419, 0.4607, 0.7042, 0.4607, 0.8264, 0.4594, 0.8253, 0.4594, 0.7056, 0.5571, 0.74, 0.5588, 0.74, 0.5588, 0.7419, 0.5571, 0.7419, 0.557, 0.5902, 0.5554, 0.5902, 0.5554, 0.5885, 0.557, 0.5885, 0.4526, 0.807, 0.4526, 0.7042, 0.4543, 0.7042, 0.4543, 0.807, 0.6069, 0.7264, 0.6069, 0.592, 0.6081, 0.5909, 0.6081, 0.7279, 0.461, 0.805, 0.461, 0.7042, 0.4627, 0.7042, 0.4627, 0.805, 0.4877, 0.5551, 0.489, 0.692, 0.4877, 0.6909, 0.4865, 0.5566, 0.4627, 0.807, 0.461, 0.807, 0.461, 0.805, 0.4627, 0.805, 0.5571, 0.5885, 0.5588, 0.5885, 0.5588, 0.5902, 0.5571, 0.5902, 0.5299, 0.7845, 0.5299, 0.6735, 0.5316, 0.6735, 0.5316, 0.7845, 0.574, 0.592, 0.5753, 0.5909, 0.5753, 0.7388, 0.574, 0.74, 0.4989, 0.684, 0.4989, 0.795, 0.4972, 0.795, 0.4972, 0.684, 0.5766, 0.74, 0.5753, 0.7388, 0.5753, 0.5909, 0.5766, 0.592, 0.5883, 0.573, 0.59, 0.573, 0.59, 0.5747, 0.5883, 0.5747, 0.5783, 0.5792, 0.58, 0.5792, 0.58, 0.5809, 0.5783, 0.5809, 0.5797, 0.7019, 0.5797, 0.5909, 0.5813, 0.5909, 0.5813, 0.7019, 0.5493, 0.592, 0.5505, 0.5909, 0.5505, 0.7388, 0.5493, 0.74, 0.4972, 0.684, 0.4972, 0.795, 0.4955, 0.795, 0.4955, 0.684, 0.4699, 0.7042, 0.4687, 0.703, 0.4699, 0.5551, 0.4711, 0.5562, 0.5952, 0.5747, 0.5969, 0.5747, 0.5969, 0.5764, 0.5952, 0.5764, 0.5429, 0.589, 0.5446, 0.589, 0.5446, 0.5907, 0.5429, 0.5907, 0.535, 0.7845, 0.535, 0.6735, 0.5367, 0.6735, 0.5367, 0.7845, 0.5583, 0.7388, 0.5571, 0.74, 0.5571, 0.592, 0.5583, 0.5909, 0.5265, 0.683, 0.5265, 0.794, 0.5248, 0.794, 0.5248, 0.683, 0.5545, 0.5909, 0.5557, 0.592, 0.5557, 0.74, 0.5545, 0.7388, 0.5326, 0.5907, 0.5326, 0.589, 0.5343, 0.589, 0.5343, 0.5907, 0.5588, 0.5867, 0.5571, 0.5867, 0.5571, 0.585, 0.5588, 0.585, 0.5376, 0.7845, 0.5376, 0.6735, 0.5392, 0.6735, 0.5392, 0.7845, 0.5688, 0.592, 0.5701, 0.5909, 0.5701, 0.7388, 0.5688, 0.74, 0.529, 0.683, 0.529, 0.794, 0.5274, 0.794, 0.5274, 0.683, 0.5597, 0.5909, 0.5609, 0.592, 0.5609, 0.74, 0.5597, 0.7388, 0.5726, 0.5797, 0.5726, 0.5814, 0.571, 0.5814, 0.571, 0.5797, 0.5783, 0.5791, 0.5783, 0.5774, 0.58, 0.5774, 0.58, 0.5791, 0.578, 0.7019, 0.578, 0.5909, 0.5796, 0.5909, 0.5796, 0.7019, 0.5727, 0.7388, 0.5714, 0.74, 0.5714, 0.592, 0.5727, 0.5909, 0.5831, 0.5909, 0.5831, 0.7019, 0.5814, 0.7019, 0.5814, 0.5909, 0.5518, 0.74, 0.5506, 0.7388, 0.5506, 0.5909, 0.5518, 0.592, 0.5588, 0.5867, 0.5605, 0.5867, 0.5605, 0.5884, 0.5588, 0.5884, 0.4814, 0.5566, 0.4826, 0.5551, 0.4839, 0.6987, 0.4826, 0.6976, 0.5044, 0.7055, 0.506, 0.7055, 0.506, 0.8114, 0.5044, 0.8114, 0.5812, 0.5884, 0.5812, 0.5901, 0.5796, 0.5901, 0.5796, 0.5884, 0.5086, 0.8114, 0.5069, 0.8114, 0.5069, 0.7036, 0.5086, 0.7036, 0.6055, 0.7345, 0.6042, 0.7331, 0.6042, 0.592, 0.6055, 0.5909, 0.5044, 0.7036, 0.506, 0.7036, 0.506, 0.7055, 0.5044, 0.7055, 0.4942, 0.5566, 0.4954, 0.5551, 0.4967, 0.6839, 0.4954, 0.6828, 0.6003, 0.7365, 0.602, 0.7365, 0.602, 0.8312, 0.6003, 0.8312, 0.5744, 0.578, 0.5744, 0.5797, 0.5727, 0.5797, 0.5727, 0.578, 0.6085, 0.8246, 0.6069, 0.8246, 0.6069, 0.7279, 0.6085, 0.7279, 0.6175, 0.7197, 0.6163, 0.7183, 0.6163, 0.592, 0.6175, 0.5909, 0.602, 0.7365, 0.6003, 0.7365, 0.6003, 0.7346, 0.602, 0.7346, 0.5018, 0.5924, 0.5031, 0.5909, 0.5043, 0.7036, 0.5031, 0.7025, 0.5705, 0.8226, 0.5688, 0.8226, 0.5688, 0.74, 0.5705, 0.74, 0.5761, 0.5884, 0.5761, 0.5901, 0.5744, 0.5901, 0.5744, 0.5884, 0.5679, 0.8245, 0.5662, 0.8245, 0.5662, 0.74, 0.5679, 0.74, 0.6219, 0.8258, 0.6206, 0.8244, 0.6206, 0.7143, 0.6219, 0.7131, 0.5705, 0.8226, 0.5705, 0.8245, 0.5688, 0.8245, 0.5688, 0.8226, 0.5146, 0.5924, 0.5158, 0.5909, 0.5171, 0.6873, 0.5158, 0.6862, 0.6353, 0.6614, 0.6336, 0.6614, 0.6336, 0.5909, 0.6353, 0.5909, 0.5553, 0.5885, 0.5553, 0.5902, 0.5537, 0.5902, 0.5537, 0.5885, 0.634, 0.7598, 0.6323, 0.7598, 0.6323, 0.6874, 0.634, 0.6874, 0.6322, 0.6874, 0.631, 0.6859, 0.631, 0.592, 0.6322, 0.5909, 0.6336, 0.6633, 0.6336, 0.6614, 0.6353, 0.6614, 0.6353, 0.6633, 0.535, 0.5924, 0.5363, 0.5909, 0.5375, 0.6735, 0.5363, 0.6724, 0.4435, 0.8395, 0.4419, 0.8395, 0.4419, 0.7795, 0.4435, 0.7795, 0.5726, 0.5884, 0.5726, 0.5901, 0.571, 0.5901, 0.571, 0.5884, 0.637, 0.7795, 0.6387, 0.7795, 0.6387, 0.8414, 0.637, 0.8414, 0.6409, 0.5909, 0.6422, 0.5924, 0.6422, 0.6724, 0.6409, 0.6735, 0.4419, 0.8415, 0.4419, 0.8395, 0.4435, 0.8395, 0.4435, 0.8415, 0.4916, 0.7213, 0.4928, 0.7198, 0.4941, 0.7862, 0.4928, 0.7851, 0.3545, 0.8088, 0.3562, 0.8088, 0.3562, 0.8567, 0.3545, 0.8567, 0.5778, 0.5884, 0.5778, 0.5901, 0.5761, 0.5901, 0.5761, 0.5884, 0.6236, 0.8549, 0.6219, 0.8549, 0.6219, 0.805, 0.6236, 0.805, 0.6452, 0.8364, 0.644, 0.835, 0.644, 0.7711, 0.6452, 0.77, 0.3545, 0.8069, 0.3562, 0.8069, 0.3562, 0.8088, 0.3545, 0.8088, 0.4737, 0.7722, 0.4749, 0.7707, 0.4762, 0.8221, 0.4749, 0.821, 0.3787, 0.8088, 0.3804, 0.8088, 0.3804, 0.8455, 0.3787, 0.8455, 0.5795, 0.5884, 0.5778, 0.5884, 0.5778, 0.5867, 0.5795, 0.5867, 0.3769, 0.8455, 0.3753, 0.8455, 0.3753, 0.8069, 0.3769, 0.8069, 0.3752, 0.8583, 0.374, 0.8569, 0.374, 0.808, 0.3752, 0.8069, 0.3787, 0.8069, 0.3804, 0.8069, 0.3804, 0.8088, 0.3787, 0.8088, 0.4865, 0.8046, 0.4877, 0.8031, 0.489, 0.8394, 0.4877, 0.8383, 0.5429, 0.557, 0.5446, 0.557, 0.5446, 0.5823, 0.5429, 0.5823, 0.5709, 0.578, 0.5709, 0.5797, 0.5692, 0.5797, 0.5692, 0.578, 0.5429, 0.5823, 0.5412, 0.5823, 0.5412, 0.5551, 0.5429, 0.5551, 0.402, 0.8431, 0.4008, 0.8417, 0.4008, 0.808, 0.402, 0.8069, 0.5446, 0.5551, 0.5446, 0.557, 0.5429, 0.557, 0.5429, 0.5551, 0.5311, 0.5566, 0.5322, 0.5551, 0.5336, 0.5766, 0.5322, 0.5755, 0.5843, 0.5732, 0.586, 0.5732, 0.586, 0.5874, 0.5843, 0.5874, 0.5726, 0.5815, 0.5726, 0.5832, 0.571, 0.5832, 0.571, 0.5815, 0.5894, 0.5712, 0.5878, 0.5712, 0.5878, 0.5551, 0.5894, 0.5551, 0.5791, 0.5551, 0.5804, 0.5565, 0.5804, 0.5755, 0.5791, 0.5766, 0.586, 0.5732, 0.5843, 0.5732, 0.5843, 0.5713, 0.586, 0.5713, 0.5405, 0.5844, 0.5413, 0.5827, 0.5428, 0.5878, 0.5413, 0.5871, 0.5485, 0.5846, 0.5502, 0.5846, 0.5502, 0.5867, 0.5485, 0.5867, 0.5726, 0.578, 0.5726, 0.5797, 0.571, 0.5797, 0.571, 0.578, 0.5502, 0.5907, 0.5485, 0.5907, 0.5485, 0.5867, 0.5502, 0.5867, 0.5442, 0.5827, 0.5454, 0.5841, 0.5454, 0.5869, 0.5442, 0.588, 0.5502, 0.5846, 0.5485, 0.5846, 0.5485, 0.5827, 0.5502, 0.5827, 0.4141, 0.8069, 0.4141, 0.8086, 0.4124, 0.8086, 0.4124, 0.8069, 0.5938, 0.57, 0.5925, 0.5685, 0.5925, 0.5562, 0.5938, 0.5551, 0.5628, 0.5774, 0.5645, 0.5774, 0.5645, 0.5885, 0.5628, 0.5885, 0.5926, 0.5881, 0.5913, 0.5896, 0.5913, 0.5747, 0.5926, 0.5758, 0.537, 0.5859, 0.5353, 0.5859, 0.5353, 0.5766, 0.537, 0.5766, 0.5353, 0.5859, 0.537, 0.5859, 0.537, 0.5878, 0.5353, 0.5878, 0.4037, 0.8086, 0.4021, 0.8086, 0.4021, 0.8069, 0.4037, 0.8069, 0.5628, 0.5847, 0.5615, 0.5833, 0.5615, 0.5562, 0.5628, 0.5551, 0.5714, 0.5551, 0.5731, 0.5551, 0.5731, 0.5773, 0.5714, 0.5773, 0.5563, 0.5565, 0.5575, 0.5551, 0.5575, 0.5847, 0.5563, 0.5836, 0.5765, 0.5754, 0.5749, 0.5754, 0.5749, 0.5551, 0.5765, 0.5551, 0.5765, 0.5773, 0.5749, 0.5773, 0.5749, 0.5754, 0.5765, 0.5754, 0.5817, 0.5861, 0.58, 0.5861, 0.58, 0.5844, 0.5817, 0.5844, 0.3968, 0.8527, 0.3956, 0.8512, 0.3956, 0.808, 0.3968, 0.8069, 0.5186, 0.5551, 0.5203, 0.5551, 0.5203, 0.5895, 0.5186, 0.5895, 0.3942, 0.8083, 0.3955, 0.8069, 0.3955, 0.8527, 0.3942, 0.8515, 0.5254, 0.5875, 0.5238, 0.5875, 0.5238, 0.5551, 0.5254, 0.5551, 0.5238, 0.5895, 0.5238, 0.5875, 0.5254, 0.5875, 0.5254, 0.5895, 0.5761, 0.5849, 0.5744, 0.5849, 0.5744, 0.5832, 0.5761, 0.5832, 0.6478, 0.7494, 0.6466, 0.748, 0.6466, 0.6885, 0.6478, 0.6874, 0.3632, 0.8069, 0.3648, 0.8069, 0.3648, 0.8534, 0.3632, 0.8534, 0.6466, 0.7714, 0.6478, 0.77, 0.6478, 0.832, 0.6466, 0.8309, 0.3614, 0.8088, 0.3631, 0.8088, 0.3631, 0.8534, 0.3614, 0.8534, 0.3614, 0.8088, 0.3614, 0.8069, 0.3631, 0.8069, 0.3631, 0.8088, 0.5968, 0.562, 0.5951, 0.562, 0.5951, 0.5603, 0.5968, 0.5603, 0.6427, 0.77, 0.6439, 0.7714, 0.6439, 0.8448, 0.6427, 0.8459, 0.5239, 0.8554, 0.5223, 0.8554, 0.5223, 0.7984, 0.5239, 0.7984, 0.6388, 0.7809, 0.64, 0.7795, 0.64, 0.8554, 0.6388, 0.8542, 0.4972, 0.7969, 0.4989, 0.7969, 0.4989, 0.852, 0.4972, 0.852, 0.4989, 0.795, 0.4989, 0.7969, 0.4972, 0.7969, 0.4972, 0.795, 0.5817, 0.5844, 0.58, 0.5844, 0.58, 0.5827, 0.5817, 0.5827, 0.64, 0.7794, 0.6388, 0.778, 0.6388, 0.6885, 0.64, 0.6874, 0.4316, 0.7795, 0.4333, 0.7795, 0.4333, 0.8486, 0.4316, 0.8486, 0.6409, 0.6815, 0.6396, 0.6829, 0.6396, 0.5909, 0.6409, 0.592, 0.4282, 0.7814, 0.4298, 0.7814, 0.4298, 0.8486, 0.4282, 0.8486, 0.4298, 0.7814, 0.4282, 0.7814, 0.4282, 0.7795, 0.4298, 0.7795, 0.5864, 0.5901, 0.5847, 0.5901, 0.5847, 0.5884, 0.5864, 0.5884, 0.6258, 0.6979, 0.6245, 0.6965, 0.6245, 0.592, 0.6258, 0.5909, 0.6275, 0.6713, 0.6292, 0.6713, 0.6292, 0.7515, 0.6275, 0.7515, 0.612, 0.7294, 0.6133, 0.7279, 0.6133, 0.8349, 0.612, 0.8338, 0.6275, 0.5928, 0.6292, 0.5928, 0.6292, 0.6712, 0.6275, 0.6712, 0.6292, 0.5909, 0.6292, 0.5928, 0.6275, 0.5928, 0.6275, 0.5909, 0.5817, 0.5791, 0.58, 0.5791, 0.58, 0.5774, 0.5817, 0.5774, 0.6192, 0.8098, 0.618, 0.8084, 0.618, 0.6888, 0.6192, 0.6876, 0.5545, 0.74, 0.5561, 0.74, 0.5561, 0.8317, 0.5545, 0.8317, 0.6206, 0.5924, 0.6219, 0.5909, 0.6219, 0.7131, 0.6206, 0.712, 0.5493, 0.7419, 0.5509, 0.7419, 0.5509, 0.8317, 0.5493, 0.8317, 0.5509, 0.74, 0.5509, 0.7419, 0.5493, 0.7419, 0.5493, 0.74, 0.4543, 0.8087, 0.4526, 0.8087, 0.4526, 0.807, 0.4543, 0.807, 0.6082, 0.5909, 0.6094, 0.5924, 0.6094, 0.7267, 0.6082, 0.7279, 0.4628, 0.7042, 0.4644, 0.7042, 0.4644, 0.807, 0.4628, 0.807, 0.6056, 0.5924, 0.6068, 0.5909, 0.6068, 0.7279, 0.6056, 0.7267, 0.456, 0.7061, 0.4576, 0.7061, 0.4576, 0.807, 0.456, 0.807, 0.4576, 0.7042, 0.4576, 0.7061, 0.456, 0.7061, 0.456, 0.7042, 0.5588, 0.5902, 0.5588, 0.5885, 0.5605, 0.5885, 0.5605, 0.5902, 0.5531, 0.7388, 0.5519, 0.74, 0.5519, 0.592, 0.5531, 0.5909, 0.5848, 0.813, 0.5848, 0.702, 0.5865, 0.702, 0.5865, 0.813, 0.4648, 0.7042, 0.4636, 0.703, 0.4648, 0.5551, 0.4661, 0.5562, 0.5831, 0.7019, 0.5831, 0.5909, 0.5848, 0.5909, 0.5848, 0.7019, 0.557, 0.5867, 0.557, 0.5884, 0.5554, 0.5884, 0.5554, 0.5867, 0.571, 0.5849, 0.571, 0.5832, 0.5726, 0.5832, 0.5726, 0.5849, 0.5688, 0.7388, 0.5675, 0.74, 0.5675, 0.592, 0.5688, 0.5909, 0.59, 0.5909, 0.59, 0.7019, 0.5883, 0.7019, 0.5883, 0.5909, 0.4724, 0.7042, 0.4712, 0.703, 0.4724, 0.5551, 0.4737, 0.5562, 0.5146, 0.7984, 0.5146, 0.6874, 0.5163, 0.6874, 0.5163, 0.7984, 0.5778, 0.5867, 0.5778, 0.5884, 0.5761, 0.5884, 0.5761, 0.5867, 0.5343, 0.5907, 0.5343, 0.589, 0.536, 0.589, 0.536, 0.5907, 0.5401, 0.592, 0.5414, 0.5909, 0.5414, 0.7388, 0.5401, 0.74, 0.5882, 0.5909, 0.5882, 0.7019, 0.5866, 0.7019, 0.5866, 0.5909, 0.4496, 0.7042, 0.4483, 0.703, 0.4496, 0.5551, 0.4508, 0.5562, 0.5813, 0.702, 0.5813, 0.813, 0.5797, 0.813, 0.5797, 0.702, 0.5744, 0.5884, 0.5744, 0.5901, 0.5727, 0.5901, 0.5727, 0.5884, 0.5969, 0.5782, 0.5952, 0.5782, 0.5952, 0.5765, 0.5969, 0.5765, 0.5779, 0.7388, 0.5766, 0.74, 0.5766, 0.592, 0.5779, 0.5909, 0.5239, 0.6874, 0.5239, 0.7984, 0.5223, 0.7984, 0.5223, 0.6874, 0.4547, 0.7042, 0.4534, 0.703, 0.4547, 0.5551, 0.4559, 0.5562, 0.5163, 0.7984, 0.5163, 0.6874, 0.518, 0.6874, 0.518, 0.7984, 0.5761, 0.5797, 0.5744, 0.5797, 0.5744, 0.578, 0.5761, 0.578, 0.4089, 0.8086, 0.4072, 0.8086, 0.4072, 0.8069, 0.4089, 0.8069, 0.5675, 0.7388, 0.5662, 0.74, 0.5662, 0.592, 0.5675, 0.5909, 0.5865, 0.5909, 0.5865, 0.7019, 0.5848, 0.7019, 0.5848, 0.5909, 0.4623, 0.7042, 0.461, 0.703, 0.4623, 0.5551, 0.4635, 0.5562, 0.5197, 0.7984, 0.5197, 0.6874, 0.5214, 0.6874, 0.5214, 0.7984, 0.5881, 0.5884, 0.5881, 0.5901, 0.5865, 0.5901, 0.5865, 0.5884, 0.6016, 0.7345, 0.6003, 0.7331, 0.6003, 0.592, 0.6016, 0.5909, 0.5112, 0.8114, 0.5095, 0.8114, 0.5095, 0.7036, 0.5112, 0.7036, 0.5963, 0.57, 0.5963, 0.5717, 0.5946, 0.5717, 0.5946, 0.57, 0.4525, 0.81, 0.4509, 0.81, 0.4509, 0.7042, 0.4525, 0.7042, 0.4788, 0.5566, 0.4801, 0.5551, 0.4813, 0.6987, 0.4801, 0.6976, 0.4509, 0.8119, 0.4509, 0.81, 0.4525, 0.81, 0.4525, 0.8119, 0.4861, 0.8276, 0.4848, 0.8261, 0.4848, 0.6999, 0.4861, 0.6987, 0.6042, 0.7346, 0.6059, 0.7346, 0.6059, 0.8312, 0.6042, 0.8312, 0.5571, 0.5867, 0.5588, 0.5867, 0.5588, 0.5884, 0.5571, 0.5884, 0.6042, 0.8293, 0.6025, 0.8293, 0.6025, 0.7346, 0.6042, 0.7346, 0.489, 0.5566, 0.4903, 0.5551, 0.4916, 0.6839, 0.4903, 0.6828, 0.6042, 0.8293, 0.6042, 0.8312, 0.6025, 0.8312, 0.6025, 0.8293, 0.4954, 0.8325, 0.4941, 0.831, 0.4941, 0.7209, 0.4954, 0.7198, 0.5732, 0.74, 0.5748, 0.74, 0.5748, 0.8245, 0.5732, 0.8245, 0.5817, 0.5809, 0.5817, 0.5826, 0.58, 0.5826, 0.58, 0.5809, 0.5714, 0.7419, 0.5731, 0.7419, 0.5731, 0.8245, 0.5714, 0.8245, 0.5044, 0.5924, 0.5056, 0.5909, 0.5069, 0.7036, 0.5056, 0.7025, 0.5731, 0.7419, 0.5714, 0.7419, 0.5714, 0.74, 0.5731, 0.74, 0.6335, 0.6874, 0.6323, 0.6859, 0.6323, 0.592, 0.6335, 0.5909, 0.6353, 0.5909, 0.637, 0.5909, 0.637, 0.6633, 0.6353, 0.6633, 0.583, 0.5867, 0.583, 0.5884, 0.5813, 0.5884, 0.5813, 0.5867, 0.634, 0.7617, 0.6357, 0.7617, 0.6357, 0.8322, 0.634, 0.8322, 0.5223, 0.5924, 0.5235, 0.5909, 0.5248, 0.6873, 0.5235, 0.6862, 0.6357, 0.7598, 0.6357, 0.7617, 0.634, 0.7617, 0.634, 0.7598, 0.6413, 0.8526, 0.6401, 0.8511, 0.6401, 0.7711, 0.6413, 0.77, 0.535, 0.7846, 0.5367, 0.7846, 0.5367, 0.8465, 0.535, 0.8465, 0.583, 0.5884, 0.583, 0.5901, 0.5813, 0.5901, 0.5813, 0.5884, 0.5376, 0.7865, 0.5392, 0.7865, 0.5392, 0.8465, 0.5376, 0.8465, 0.5299, 0.5924, 0.5311, 0.5909, 0.5324, 0.6735, 0.5311, 0.6724, 0.5392, 0.7846, 0.5392, 0.7865, 0.5376, 0.7865, 0.5376, 0.7846, 0.6453, 0.6874, 0.6465, 0.6888, 0.6465, 0.7527, 0.6453, 0.7538, 0.3528, 0.8069, 0.3545, 0.8069, 0.3545, 0.8567, 0.3528, 0.8567, 0.5834, 0.5774, 0.5834, 0.5791, 0.5817, 0.5791, 0.5817, 0.5774, 0.3459, 0.8088, 0.3476, 0.8088, 0.3476, 0.8567, 0.3459, 0.8567, 0.489, 0.7213, 0.4903, 0.7198, 0.4915, 0.7862, 0.4903, 0.7851, 0.3476, 0.8088, 0.3459, 0.8088, 0.3459, 0.8069, 0.3476, 0.8069, 0.3713, 0.8583, 0.37, 0.8569, 0.37, 0.808, 0.3713, 0.8069, 0.3856, 0.8069, 0.3873, 0.8069, 0.3873, 0.8455, 0.3856, 0.8455, 0.5709, 0.5884, 0.5692, 0.5884, 0.5692, 0.5867, 0.5709, 0.5867, 0.3855, 0.8435, 0.3839, 0.8435, 0.3839, 0.8069, 0.3855, 0.8069, 0.4179, 0.781, 0.4191, 0.7795, 0.4204, 0.8309, 0.4191, 0.8299, 0.3839, 0.8455, 0.3839, 0.8435, 0.3855, 0.8435, 0.3855, 0.8455, 0.3981, 0.8431, 0.3969, 0.8417, 0.3969, 0.808, 0.3981, 0.8069, 0.5533, 0.5551, 0.5549, 0.5551, 0.5549, 0.5823, 0.5533, 0.5823, 0.5709, 0.5901, 0.5692, 0.5901, 0.5692, 0.5884, 0.5709, 0.5884, 0.5515, 0.5804, 0.5498, 0.5804, 0.5498, 0.5551, 0.5515, 0.5551, 0.5414, 0.8036, 0.5426, 0.8021, 0.5439, 0.8383, 0.5426, 0.8373, 0.5498, 0.5804, 0.5515, 0.5804, 0.5515, 0.5823, 0.5498, 0.5823, 0.5817, 0.5551, 0.583, 0.5565, 0.583, 0.5755, 0.5817, 0.5766, 0.586, 0.5713, 0.5877, 0.5713, 0.5877, 0.5874, 0.586, 0.5874, 0.5951, 0.5551, 0.5968, 0.5551, 0.5968, 0.5568, 0.5951, 0.5568, 0.59, 0.589, 0.5883, 0.589, 0.5883, 0.5747, 0.59, 0.5747, 0.5387, 0.5566, 0.5398, 0.5551, 0.5412, 0.5766, 0.5398, 0.5755, 0.59, 0.589, 0.59, 0.5909, 0.5883, 0.5909, 0.5883, 0.589, 0.5308, 0.5907, 0.5296, 0.5893, 0.5296, 0.5865, 0.5308, 0.5854, 0.5519, 0.5827, 0.5536, 0.5827, 0.5536, 0.5867, 0.5519, 0.5867, 0.4106, 0.8069, 0.4106, 0.8086, 0.409, 0.8086, 0.409, 0.8069, 0.5519, 0.5888, 0.5502, 0.5888, 0.5502, 0.5867, 0.5519, 0.5867, 0.5084, 0.5865, 0.5091, 0.5848, 0.5107, 0.5899, 0.5091, 0.5892, 0.5519, 0.5907, 0.5502, 0.5907, 0.5502, 0.5888, 0.5519, 0.5888, 0.58, 0.5792, 0.5817, 0.5792, 0.5817, 0.5809, 0.58, 0.5809, 0.5675, 0.5797, 0.5692, 0.5797, 0.5692, 0.5909, 0.5675, 0.5909, 0.5766, 0.5567, 0.5777, 0.5551, 0.579, 0.5699, 0.5777, 0.5689, 0.5311, 0.5785, 0.5327, 0.5785, 0.5327, 0.5878, 0.5311, 0.5878, 0.5939, 0.5896, 0.5926, 0.5881, 0.5926, 0.5758, 0.5939, 0.5747, 0.5327, 0.5766, 0.5327, 0.5785, 0.5311, 0.5785, 0.5311, 0.5766, 0.4107, 0.8069, 0.4124, 0.8069, 0.4124, 0.8086, 0.4107, 0.8086, 0.5662, 0.5773, 0.5645, 0.5773, 0.5645, 0.5551, 0.5662, 0.5551, 0.5589, 0.5565, 0.5602, 0.5551, 0.5602, 0.5847, 0.5589, 0.5836, 0.568, 0.557, 0.5696, 0.557, 0.5696, 0.5773, 0.568, 0.5773, 0.5615, 0.5847, 0.5602, 0.5833, 0.5602, 0.5562, 0.5615, 0.5551, 0.568, 0.5551, 0.5696, 0.5551, 0.5696, 0.557, 0.568, 0.557, 0.5537, 0.5867, 0.5553, 0.5867, 0.5553, 0.5884, 0.5537, 0.5884, 0.5151, 0.5895, 0.5134, 0.5895, 0.5134, 0.5551, 0.5151, 0.5551, 0.3903, 0.8512, 0.389, 0.8527, 0.389, 0.8069, 0.3903, 0.808, 0.5169, 0.557, 0.5186, 0.557, 0.5186, 0.5895, 0.5169, 0.5895, 0.3916, 0.8527, 0.3903, 0.8512, 0.3903, 0.808, 0.3916, 0.8069, 0.5169, 0.557, 0.5169, 0.5551, 0.5186, 0.5551, 0.5186, 0.557, 0.5744, 0.5867, 0.5761, 0.5867, 0.5761, 0.5884, 0.5744, 0.5884, 0.3597, 0.8534, 0.358, 0.8534, 0.358, 0.8069, 0.3597, 0.8069, 0.6474, 0.6515, 0.6462, 0.6529, 0.6462, 0.5909, 0.6474, 0.592, 0.3649, 0.8088, 0.3665, 0.8088, 0.3665, 0.8534, 0.3649, 0.8534, 0.6453, 0.77, 0.6465, 0.7714, 0.6465, 0.8309, 0.6453, 0.832, 0.3649, 0.8088, 0.3649, 0.8069, 0.3665, 0.8069, 0.3665, 0.8088, 0.5378, 0.589, 0.5394, 0.589, 0.5394, 0.5907, 0.5378, 0.5907, 0.529, 0.851, 0.5274, 0.851, 0.5274, 0.794, 0.529, 0.794, 0.6414, 0.7714, 0.6426, 0.77, 0.6426, 0.8459, 0.6414, 0.8448, 0.5163, 0.8004, 0.518, 0.8004, 0.518, 0.8554, 0.5163, 0.8554, 0.6422, 0.5909, 0.6435, 0.5924, 0.6435, 0.6657, 0.6422, 0.6668, 0.518, 0.8004, 0.5163, 0.8004, 0.5163, 0.7984, 0.518, 0.7984, 0.536, 0.589, 0.5377, 0.589, 0.5377, 0.5907, 0.536, 0.5907, 0.4264, 0.8486, 0.4247, 0.8486, 0.4247, 0.7795, 0.4264, 0.7795, 0.6396, 0.6815, 0.6383, 0.6829, 0.6383, 0.5909, 0.6396, 0.592, 0.4333, 0.7814, 0.435, 0.7814, 0.435, 0.8486, 0.4333, 0.8486, 0.637, 0.8518, 0.6357, 0.8504, 0.6357, 0.7609, 0.637, 0.7598, 0.435, 0.7814, 0.4333, 0.7814, 0.4333, 0.7795, 0.435, 0.7795, 0.5605, 0.5867, 0.5622, 0.5867, 0.5622, 0.5884, 0.5605, 0.5884, 0.6275, 0.6712, 0.6258, 0.6712, 0.6258, 0.5909, 0.6275, 0.5909, 0.512, 0.5924, 0.5133, 0.5909, 0.5145, 0.6979, 0.5133, 0.6968, 0.6275, 0.7496, 0.6258, 0.7496, 0.6258, 0.6713, 0.6275, 0.6713, 0.6219, 0.5909, 0.6232, 0.5924, 0.6232, 0.6968, 0.6219, 0.6979, 0.6275, 0.7496, 0.6275, 0.7515, 0.6258, 0.7515, 0.6258, 0.7496, 0.5657, 0.5892, 0.5674, 0.5892, 0.5674, 0.5909, 0.5657, 0.5909, 0.5588, 0.74, 0.5605, 0.74, 0.5605, 0.8317, 0.5588, 0.8317, 0.6205, 0.7117, 0.6193, 0.7131, 0.6193, 0.5909, 0.6205, 0.592, 0.5535, 0.8298, 0.5519, 0.8298, 0.5519, 0.74, 0.5535, 0.74, 0.5999, 0.8241, 0.5986, 0.8227, 0.5986, 0.7031, 0.5999, 0.702, 0.5519, 0.8317, 0.5519, 0.8298, 0.5535, 0.8298, 0.5535, 0.8317, 0.557, 0.585, 0.557, 0.5867, 0.5554, 0.5867, 0.5554, 0.585, 0.4678, 0.807, 0.4661, 0.807, 0.4661, 0.7042, 0.4678, 0.7042, 0.5193, 0.8229, 0.518, 0.8243, 0.518, 0.6874, 0.5193, 0.6885, 0.4712, 0.7061, 0.4729, 0.7061, 0.4729, 0.807, 0.4712, 0.807, 0.6107, 0.7279, 0.6095, 0.7264, 0.6095, 0.592, 0.6107, 0.5909, 0.4729, 0.7042, 0.4729, 0.7061, 0.4712, 0.7061, 0.4712, 0.7042, 0.5537, 0.585, 0.5553, 0.585, 0.5553, 0.5867, 0.5537, 0.5867, 0.5968, 0.7019, 0.5952, 0.7019, 0.5952, 0.5909, 0.5968, 0.5909, 0.561, 0.7388, 0.561, 0.5909, 0.5623, 0.592, 0.5623, 0.74, 0.5848, 0.813, 0.5831, 0.813, 0.5831, 0.702, 0.5848, 0.702, 0.5649, 0.5909, 0.5649, 0.7388, 0.5636, 0.74, 0.5636, 0.592, 0.5761, 0.5815, 0.5761, 0.5832, 0.5744, 0.5832, 0.5744, 0.5815, 0.5783, 0.5809, 0.58, 0.5809, 0.58, 0.5826, 0.5783, 0.5826, 0.4797, 0.8097, 0.478, 0.8097, 0.478, 0.6987, 0.4797, 0.6987, 0.4762, 0.5562, 0.475, 0.7042, 0.4737, 0.703, 0.475, 0.5551, 0.5986, 0.5909, 0.6003, 0.5909, 0.6003, 0.7019, 0.5986, 0.7019, 0.5649, 0.74, 0.5649, 0.592, 0.5662, 0.5909, 0.5662, 0.7388, 0.5969, 0.5782, 0.5969, 0.5799, 0.5952, 0.5799, 0.5952, 0.5782, 0.5309, 0.589, 0.5325, 0.589, 0.5325, 0.5907, 0.5309, 0.5907, 0.4848, 0.8097, 0.4831, 0.8097, 0.4831, 0.6987, 0.4848, 0.6987, 0.461, 0.5562, 0.4597, 0.7042, 0.4585, 0.703, 0.4597, 0.5551, 0.578, 0.702, 0.5796, 0.702, 0.5796, 0.813, 0.578, 0.813, 0.5427, 0.5909, 0.5427, 0.7388, 0.5414, 0.74, 0.5414, 0.592, 0.5675, 0.578, 0.5692, 0.578, 0.5692, 0.5797, 0.5675, 0.5797, 0.5968, 0.573, 0.5968, 0.5747, 0.5952, 0.5747, 0.5952, 0.573, 0.4779, 0.8097, 0.4763, 0.8097, 0.4763, 0.6987, 0.4779, 0.6987, 0.5636, 0.592, 0.5636, 0.74, 0.5623, 0.7388, 0.5623, 0.5909, 0.5831, 0.813, 0.5814, 0.813, 0.5814, 0.702, 0.5831, 0.702, 0.5492, 0.5909, 0.5492, 0.7388, 0.548, 0.74, 0.548, 0.592, 0.5968, 0.5638, 0.5968, 0.5655, 0.5951, 0.5655, 0.5951, 0.5638, 0.5692, 0.5815, 0.5709, 0.5815, 0.5709, 0.5832, 0.5692, 0.5832, 0.4831, 0.8097, 0.4814, 0.8097, 0.4814, 0.6987, 0.4831, 0.6987, 0.4584, 0.5562, 0.4572, 0.7042, 0.456, 0.703, 0.4572, 0.5551, 0.5969, 0.5909, 0.5986, 0.5909, 0.5986, 0.7019, 0.5969, 0.7019, 0.5596, 0.5909, 0.5596, 0.7388, 0.5584, 0.74, 0.5584, 0.592, 0.5657, 0.5892, 0.5657, 0.5909, 0.564, 0.5909, 0.564, 0.5892])
me_cube_020.materials.append(mat_material_003)
me_cube_020.use_remesh_preserve_volume = False
me_cube_020.use_remesh_preserve_attributes = False
me_cube_020.use_mirror_vertex_groups = False
me_cube_020.update()

# ---- objects
ob_cube = bpy.data.objects.new('Cube', me_cube)
ob_cube_001 = bpy.data.objects.new('Cube.001', me_cube_020)

# ---- transforms, parenting, visibility, modifiers, constraints
ob_cube.location = (-0.1223, 0.4938, 9.24)
ob_cube.lineart.crease_threshold = 0.0
ob_cube_001.location = (0.04391, 0.9664, 30.35)
ob_cube_001.lineart.crease_threshold = 0.0

# ---- collection membership
col_collection_1.objects.link(ob_cube)
col_collection_1.objects.link(ob_cube_001)

# ---- scene / render settings (as saved in the file)
scene.frame_start = 1; scene.frame_end = 250; scene.frame_set(1)
scene.render.engine = 'BLENDER_EEVEE_NEXT'
scene.render.resolution_percentage = 50
scene.render.dither_intensity = 0.0
scene.render.use_bake_clear = False
scene.cycles.use_denoising = False
scene.cycles.samples = 10
scene.cycles.sampling_pattern = 'TABULATED_SOBOL'
scene.cycles.light_sampling_threshold = 0.0
scene.cycles.use_adaptive_sampling = False
scene.cycles.use_light_tree = False
scene.cycles.blur_glossy = 0.0
scene.cycles.volume_bounces = 1
scene.cycles.pixel_filter_type = 'GAUSSIAN'
scene.cycles.sample_clamp_indirect = 0.0
scene.view_settings.view_transform = 'Standard'
bpy.context.view_layer.update()

# ---- added for rendering (the .blend has no active camera and no usable light): camera, sun
cam_auto = bpy.data.cameras.new('AutoCamera')
cam_auto.lens = 50.0
cam_auto.sensor_width = 36.0
cam_auto.clip_end = 1000.0
ob_auto_camera = bpy.data.objects.new('AutoCamera', cam_auto)
scene.collection.objects.link(ob_auto_camera)
ob_auto_camera.location = (35.161, -41.8199, 42.9502)
ob_auto_camera.rotation_euler = (1.09748, -7.21219e-08, 0.694738)
scene.camera = ob_auto_camera
light_auto_sun = bpy.data.lights.new('AutoSun', 'SUN')
light_auto_sun.energy = 3.0
light_auto_sun.angle = 0.0523599
ob_auto_sun = bpy.data.objects.new('AutoSun', light_auto_sun)
scene.collection.objects.link(ob_auto_sun)
ob_auto_sun.rotation_euler = (0.872665, 0.174533, 0.523599)
bpy.context.view_layer.update()
